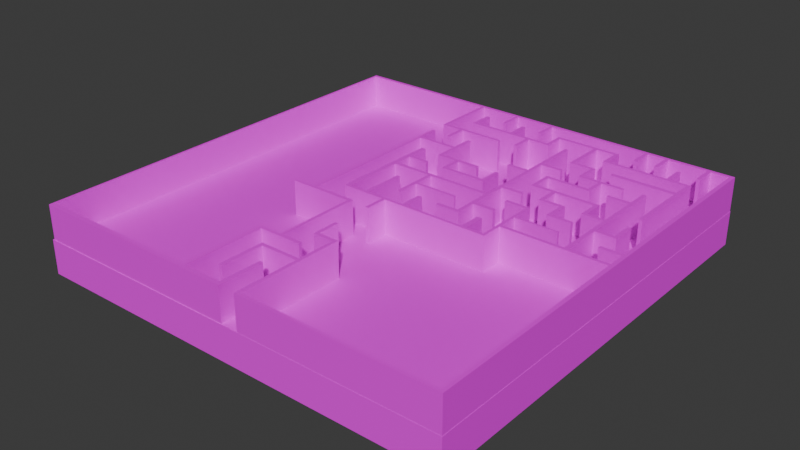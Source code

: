 # Source: maze.blend  (saved by Blender 4.2.66; exported with 4.5.12 LTS)
import bpy
from mathutils import Matrix  # noqa: F401  (used for matrix-valued properties, if any)

bpy.ops.wm.read_factory_settings(use_empty=True)
scene = bpy.context.scene
scene.name = 'Scene'

# ---- collections
col_collection = bpy.data.collections.new('Collection'); scene.collection.children.link(col_collection)

# ---- images (referenced by path relative to the original .blend; pixels are not part of the script)
import os
ASSET_DIR = os.environ.get("B2B_ASSET_DIR", "")  # directory of the original .blend (textures are referenced by path, not embedded)
HERE = os.path.dirname(os.path.abspath(__file__))  # packed textures are extracted next to this script under _unpacked/

def load_image(name, relpath, width, height, colorspace="sRGB"):
    """Load a texture the original file referenced (path relative to the .blend, or extracted next to this script)."""
    p = next((c for c in (os.path.join(HERE, relpath), os.path.join(ASSET_DIR, relpath)) if relpath and os.path.exists(c)), "")
    if p:
        img = bpy.data.images.load(p, check_existing=True)
        img.name = name
    else:  # same state as the original file: an image datablock whose file is absent (Cycles renders it pink)
        img = bpy.data.images.new(name, width, height)
        img.source = "FILE"
        img.filepath = "//" + (relpath or name)
    img.colorspace_settings.name = colorspace
    return img
img_bricks_jpg = load_image('bricks.jpg', 'bricks.jpg', 1024, 1024, 'sRGB')

# ---- materials (node trees are filled in below, after node groups)
mat_material = bpy.data.materials.new('Material')
mat_material.alpha_threshold = 0.0
mat_material.use_transparent_shadow = False
mat_material.roughness = 0.5
mat_material.line_color = (0.0, 0.0, 0.0, 1.0)
mat_material_002 = bpy.data.materials.new('Material.002')

# ---- material node trees
mat_material.use_nodes = True; mat_material.node_tree.nodes.clear()
_N = mat_material.node_tree.nodes; _L = mat_material.node_tree.links
n0 = _N.new('ShaderNodeOutputMaterial'); n0.name = 'Material Output'; n0.location = (300, 300)
n1 = _N.new('ShaderNodeBsdfPrincipled'); n1.name = 'Principled BSDF'; n1.location = (10, 300)
n1.inputs[3].default_value = 1.45
n2 = _N.new('ShaderNodeTexImage'); n2.name = 'Image Texture'; n2.location = (-280, 280)
n2.image = img_bricks_jpg
n3 = _N.new('ShaderNodeMapping'); n3.name = 'Mapping'; n3.location = (-471, 313)
n3.inputs[3].default_value = (10.0, 10.0, 10.0)
n4 = _N.new('ShaderNodeTexCoord'); n4.name = 'Texture Coordinate'; n4.location = (-647, 310)
_L.new(n1.outputs[0], n0.inputs[0])
_L.new(n2.outputs[0], n1.inputs[0])
_L.new(n3.outputs[0], n2.inputs[0])
_L.new(n4.outputs[2], n3.inputs[0])
n0.is_active_output = True
mat_material_002.use_nodes = True; mat_material_002.node_tree.nodes.clear()
_N = mat_material_002.node_tree.nodes; _L = mat_material_002.node_tree.links
n0 = _N.new('ShaderNodeBsdfPrincipled'); n0.name = 'Principled BSDF'; n0.location = (10, 300)
n1 = _N.new('ShaderNodeOutputMaterial'); n1.name = 'Material Output'; n1.location = (300, 300)
n2 = _N.new('ShaderNodeTexImage'); n2.name = 'Image Texture'; n2.location = (-280, 280)
n2.image = img_bricks_jpg
n3 = _N.new('ShaderNodeMapping'); n3.name = 'Mapping'; n3.location = (-481, 367)
n3.inputs[3].default_value = (7.4, 2.4, 1.0)
n4 = _N.new('ShaderNodeTexCoord'); n4.name = 'Texture Coordinate'; n4.location = (-724, 334)
_L.new(n0.outputs[0], n1.inputs[0])
_L.new(n2.outputs[0], n0.inputs[0])
_L.new(n3.outputs[0], n2.inputs[0])
_L.new(n4.outputs[2], n3.inputs[0])
n1.is_active_output = True

# ---- world
world_world = bpy.data.worlds.new('World'); scene.world = world_world
world_world.use_nodes = True; world_world.node_tree.nodes.clear()
_N = world_world.node_tree.nodes; _L = world_world.node_tree.links
n0 = _N.new('ShaderNodeOutputWorld'); n0.name = 'World Output'; n0.location = (300, 300)
n1 = _N.new('ShaderNodeBackground'); n1.name = 'Background'; n1.location = (10, 300)
n1.inputs[0].default_value = (0.05088, 0.05088, 0.05088, 1.0)
_L.new(n1.outputs[0], n0.inputs[0])
n0.is_active_output = True
world_world.color = (0.05088, 0.05088, 0.05088)
world_world.sun_shadow_jitter_overblur = 0.0

# ---- meshes
me_cube = bpy.data.meshes.new('Cube')
me_cube.from_pydata([(12.49, 12.49, 1.0), (12.49, 12.49, -1.0), (12.49, -12.51, 1.0), (12.49, -12.51, -1.0), (-12.51, 12.49, 1.0), (-12.51, 12.49, -1.0), (-12.51, -12.51, 1.0), (-12.51, -12.51, -1.0)], [], [(0, 4, 6, 2), (3, 2, 6, 7), (7, 6, 4, 5), (5, 1, 3, 7), (1, 0, 2, 3), (5, 4, 0, 1)])
_uv = me_cube.uv_layers.new(name='UVMap')
_uv.uv.foreach_set('vector', [0.625, 0.5, 0.875, 0.5, 0.875, 0.75, 0.625, 0.75, 0.375, 0.75, 0.625, 0.75, 0.625, 1.0, 0.375, 1.0, 0.375, 0.0, 0.625, 0.0, 0.625, 0.25, 0.375, 0.25, 0.125, 0.5, 0.375, 0.5, 0.375, 0.75, 0.125, 0.75, 0.375, 0.5, 0.625, 0.5, 0.625, 0.75, 0.375, 0.75, 0.375, 0.25, 0.625, 0.25, 0.625, 0.5, 0.375, 0.5])
me_cube.materials.append(mat_material)
me_cube.use_mirror_vertex_groups = False
me_cube.update()
me_cube_001 = bpy.data.meshes.new('Cube.001')
me_cube_001.from_pydata([(-0.1337, -1.338, -1.0), (-0.1337, -1.338, 1.0), (-0.1337, 5.015, -1.0), (-0.1337, 5.015, 1.0), (0.1258, -1.338, -1.0), (0.1258, -1.338, 1.0), (0.1258, 5.015, -1.0), (0.1258, 5.015, 1.0), (-0.1337, -1.178, -1.0), (-0.1337, -1.178, 1.0), (0.1258, -1.178, -1.0), (0.1258, -1.178, 1.0), (8.726, -1.338, -1.0), (8.726, -1.338, 1.0), (8.726, -1.178, -1.0), (8.726, -1.178, 1.0), (8.574, -1.338, 1.0), (8.574, -1.178, 1.0), (8.574, -1.338, -1.0), (8.574, -1.178, -1.0), (8.726, 2.549, -1.0), (8.726, 2.549, 1.0), (8.574, 2.549, 1.0), (8.574, 2.549, -1.0), (8.726, 1.173, -1.0), (8.726, 1.173, 1.0), (8.574, 1.173, 1.0), (8.574, 1.173, -1.0), (8.726, 1.295, -1.0), (8.574, 1.295, 1.0), (8.726, 1.295, 1.0), (8.574, 1.295, -1.0), (11.21, 1.173, -1.0), (11.21, 1.173, 1.0), (11.21, 1.295, -1.0), (11.21, 1.295, 1.0), (8.726, 2.352, -1.0), (8.574, 2.352, 1.0), (8.726, 2.352, 1.0), (8.574, 2.352, -1.0), (7.339, 2.549, 1.0), (7.339, 2.549, -1.0), (7.339, 2.352, 1.0), (7.339, 2.352, -1.0), (8.726, 0.09639, 1.0), (8.574, 0.09639, -1.0), (8.726, 0.09639, -1.0), (8.574, 0.09639, 1.0), (8.726, -0.09064, 1.0), (8.574, -0.09064, -1.0), (8.726, -0.09064, -1.0), (8.574, -0.09064, 1.0), (14.96, 0.09639, 1.0), (14.96, 0.09639, -1.0), (14.96, -0.09064, 1.0), (14.96, -0.09064, -1.0), (14.72, -0.09064, 1.0), (14.72, 0.09639, 1.0), (14.72, 0.09639, -1.0), (14.72, -0.09064, -1.0), (14.96, 12.45, 1.0), (14.96, 12.45, -1.0), (14.72, 12.45, 1.0), (14.72, 12.45, -1.0), (14.96, 12.24, 1.0), (14.72, 12.24, 1.0), (14.72, 12.24, -1.0), (14.96, 12.24, -1.0), (-9.921, 12.45, 1.0), (-9.921, 12.45, -1.0), (-9.921, 12.24, 1.0), (-9.921, 12.24, -1.0), (3.615, 12.45, 1.0), (3.615, 12.24, 1.0), (3.615, 12.45, -1.0), (3.615, 12.24, -1.0), (3.804, 12.24, 1.0), (3.804, 12.24, -1.0), (3.804, 12.45, 1.0), (3.804, 12.45, -1.0), (3.615, 11.0, 1.0), (3.615, 11.0, -1.0), (3.804, 11.0, 1.0), (3.804, 11.0, -1.0), (9.769, 12.24, 1.0), (9.769, 12.24, -1.0), (9.769, 12.45, 1.0), (9.769, 12.45, -1.0), (9.985, 12.24, 1.0), (9.985, 12.24, -1.0), (9.985, 12.45, 1.0), (9.985, 12.45, -1.0), (9.769, 11.0, 1.0), (9.769, 11.0, -1.0), (9.985, 11.0, 1.0), (9.985, 11.0, -1.0), (11.02, 12.24, 1.0), (11.02, 12.24, -1.0), (11.02, 12.45, 1.0), (11.02, 12.45, -1.0), (11.22, 12.24, 1.0), (11.22, 12.24, -1.0), (11.22, 12.45, 1.0), (11.22, 12.45, -1.0), (11.02, 10.99, 1.0), (11.02, 10.99, -1.0), (11.22, 10.99, 1.0), (11.22, 10.99, -1.0), (13.48, 12.24, 1.0), (13.48, 12.24, -1.0), (13.48, 12.45, 1.0), (13.48, 12.45, -1.0), (13.69, 12.24, 1.0), (13.69, 12.24, -1.0), (13.69, 12.45, 1.0), (13.69, 12.45, -1.0), (13.48, 10.99, 1.0), (13.48, 10.99, -1.0), (13.69, 10.99, 1.0), (13.69, 10.99, -1.0), (3.586, -1.178, 1.0), (3.586, -1.178, -1.0), (3.586, -1.338, 1.0), (3.586, -1.338, -1.0), (3.83, -1.338, 1.0), (3.83, -1.338, -1.0), (3.83, -1.178, 1.0), (3.83, -1.178, -1.0), (3.586, 0.08976, 1.0), (3.586, 0.08976, -1.0), (3.83, 0.08976, 1.0), (3.83, 0.08976, -1.0), (1.18, -1.178, 1.0), (1.18, -1.178, -1.0), (1.18, -1.338, 1.0), (1.18, -1.338, -1.0), (1.348, -1.338, 1.0), (1.348, -1.338, -1.0), (1.348, -1.178, 1.0), (1.348, -1.178, -1.0), (1.18, 1.321, 1.0), (1.18, 1.321, -1.0), (1.348, 1.321, 1.0), (1.348, 1.321, -1.0), (-0.1337, 2.39, 1.0), (0.1258, 2.39, -1.0), (-0.1337, 2.39, -1.0), (0.1258, 2.39, 1.0), (-0.1337, 2.594, 1.0), (0.1258, 2.594, -1.0), (-0.1337, 2.594, -1.0), (0.1258, 2.594, 1.0), (6.281, 2.39, -1.0), (6.281, 2.39, 1.0), (6.281, 2.594, -1.0), (6.281, 2.594, 1.0), (6.081, 2.39, 1.0), (6.081, 2.594, 1.0), (6.081, 2.594, -1.0), (6.081, 2.39, -1.0), (6.281, -0.1081, -1.0), (6.281, -0.1081, 1.0), (6.081, -0.1081, 1.0), (6.081, -0.1081, -1.0), (6.081, 0.09149, -1.0), (6.081, 0.09149, 1.0), (6.281, 0.09149, -1.0), (6.281, 0.09149, 1.0), (4.88, -0.1081, 1.0), (4.88, -0.1081, -1.0), (4.88, 0.09149, -1.0), (4.88, 0.09149, 1.0), (2.381, 2.594, 1.0), (2.381, 2.594, -1.0), (2.381, 2.39, 1.0), (2.381, 2.39, -1.0), (2.582, 2.39, 1.0), (2.582, 2.39, -1.0), (2.582, 2.594, 1.0), (2.582, 2.594, -1.0), (2.381, -0.1085, 1.0), (2.381, -0.1085, -1.0), (2.582, -0.1085, 1.0), (2.582, -0.1085, -1.0), (2.582, 1.141, -1.0), (2.381, 1.141, -1.0), (2.582, 1.141, 1.0), (2.381, 1.141, 1.0), (2.381, 1.293, -1.0), (2.582, 1.293, -1.0), (2.582, 1.293, 1.0), (2.381, 1.293, 1.0), (5.048, 1.141, -1.0), (5.048, 1.141, 1.0), (5.048, 1.293, -1.0), (5.048, 1.293, 1.0), (6.081, 1.11, 1.0), (6.081, 1.11, -1.0), (6.281, 1.11, -1.0), (6.281, 1.11, 1.0), (6.081, 1.338, 1.0), (6.081, 1.338, -1.0), (6.281, 1.338, -1.0), (6.281, 1.338, 1.0), (7.49, 1.11, -1.0), (7.49, 1.11, 1.0), (7.49, 1.338, -1.0), (7.49, 1.338, 1.0), (6.281, 9.942, -1.0), (6.281, 9.942, 1.0), (6.081, 9.942, 1.0), (6.081, 9.942, -1.0), (12.27, 0.09639, 1.0), (12.27, 0.09639, -1.0), (12.27, -0.09064, 1.0), (12.27, -0.09064, -1.0), (12.48, -0.09064, 1.0), (12.48, -0.09064, -1.0), (12.48, 0.09639, 1.0), (12.48, 0.09639, -1.0), (12.27, 7.491, 1.0), (12.27, 7.491, -1.0), (12.48, 7.491, 1.0), (12.48, 7.491, -1.0), (12.48, 3.794, -1.0), (12.48, 3.794, 1.0), (12.27, 3.794, 1.0), (12.27, 3.794, -1.0), (12.48, 3.592, 1.0), (12.27, 3.592, 1.0), (12.27, 3.592, -1.0), (12.48, 3.592, -1.0), (11.02, 3.794, 1.0), (11.02, 3.794, -1.0), (11.02, 3.592, 1.0), (11.02, 3.592, -1.0), (11.24, 3.794, 1.0), (11.24, 3.592, 1.0), (11.24, 3.794, -1.0), (11.24, 3.592, -1.0), (11.02, 4.998, 1.0), (11.02, 4.998, -1.0), (11.24, 4.998, 1.0), (11.24, 4.998, -1.0), (11.02, 4.794, -1.0), (11.24, 4.794, -1.0), (11.24, 4.794, 1.0), (11.02, 4.794, 1.0), (7.281, 4.998, 1.0), (7.281, 4.998, -1.0), (7.281, 4.791, -1.0), (7.281, 4.791, 1.0), (14.96, -12.51, 1.0), (14.96, -12.51, -1.0), (14.72, -12.51, 1.0), (14.72, -12.51, -1.0), (14.96, -12.31, -1.0), (14.72, -12.31, -1.0), (14.96, -12.31, 1.0), (14.72, -12.31, 1.0), (3.58, -12.51, 1.0), (3.58, -12.51, -1.0), (3.58, -12.31, -1.0), (3.58, -12.31, 1.0), (3.782, -12.51, 1.0), (3.782, -12.51, -1.0), (3.782, -12.31, -1.0), (3.782, -12.31, 1.0), (3.58, -6.114, -1.0), (3.58, -6.114, 1.0), (3.782, -6.114, -1.0), (3.782, -6.114, 1.0), (1.18, 12.45, 1.0), (1.18, 12.45, -1.0), (1.18, 12.24, 1.0), (1.18, 12.24, -1.0), (1.382, 12.24, 1.0), (1.382, 12.24, -1.0), (1.382, 12.45, 1.0), (1.382, 12.45, -1.0), (1.18, 10.99, 1.0), (1.18, 10.99, -1.0), (1.382, 10.99, 1.0), (1.382, 10.99, -1.0), (7.481, 4.791, -1.0), (7.481, 4.998, -1.0), (7.481, 4.791, 1.0), (7.481, 4.998, 1.0), (7.281, 6.297, 1.0), (7.281, 6.297, -1.0), (7.481, 6.297, -1.0), (7.481, 6.297, 1.0), (7.281, 6.091, 1.0), (7.281, 6.091, -1.0), (7.481, 6.091, -1.0), (7.481, 6.091, 1.0), (9.983, 6.297, -1.0), (9.983, 6.297, 1.0), (9.983, 6.091, -1.0), (9.983, 6.091, 1.0), (9.782, 6.297, 1.0), (9.782, 6.297, -1.0), (9.782, 6.091, -1.0), (9.782, 6.091, 1.0), (9.983, 7.495, -1.0), (9.983, 7.495, 1.0), (9.782, 7.495, 1.0), (9.782, 7.495, -1.0), (9.983, 7.289, -1.0), (9.983, 7.289, 1.0), (9.782, 7.289, -1.0), (9.782, 7.289, 1.0), (8.582, 7.495, 1.0), (8.582, 7.495, -1.0), (8.582, 7.289, -1.0), (8.582, 7.289, 1.0), (11.18, 7.495, -1.0), (11.18, 7.495, 1.0), (11.18, 7.289, -1.0), (11.18, 7.289, 1.0), (8.782, 7.289, -1.0), (8.782, 7.495, -1.0), (8.782, 7.495, 1.0), (8.782, 7.289, 1.0), (8.582, 8.69, 1.0), (8.582, 8.69, -1.0), (8.782, 8.69, -1.0), (8.782, 8.69, 1.0), (8.782, 8.53, -1.0), (8.782, 8.53, 1.0), (8.582, 8.53, 1.0), (8.582, 8.53, -1.0), (7.289, 8.69, 1.0), (7.289, 8.69, -1.0), (7.289, 8.53, 1.0), (7.289, 8.53, -1.0), (7.518, 8.69, -1.0), (7.518, 8.69, 1.0), (7.518, 8.53, -1.0), (7.518, 8.53, 1.0), (7.289, 11.2, 1.0), (7.289, 11.2, -1.0), (7.518, 11.2, -1.0), (7.518, 11.2, 1.0), (7.289, 10.99, -1.0), (7.518, 10.99, -1.0), (7.518, 10.99, 1.0), (7.289, 10.99, 1.0), (8.779, 11.2, -1.0), (8.779, 11.2, 1.0), (8.779, 10.99, -1.0), (8.779, 10.99, 1.0), (8.577, 10.99, 1.0), (8.577, 11.2, 1.0), (8.577, 11.2, -1.0), (8.577, 10.99, -1.0), (8.779, 9.791, -1.0), (8.779, 9.791, 1.0), (8.577, 9.791, 1.0), (8.577, 9.791, -1.0), (8.779, 9.991, 1.0), (8.779, 9.991, -1.0), (8.577, 9.991, -1.0), (8.577, 9.991, 1.0), (13.68, 9.791, -1.0), (13.68, 9.791, 1.0), (13.68, 9.991, 1.0), (13.68, 9.991, -1.0), (13.48, 9.791, -1.0), (13.48, 9.791, 1.0), (13.48, 9.991, -1.0), (13.48, 9.991, 1.0), (13.68, 4.892, -1.0), (13.68, 4.892, 1.0), (13.48, 4.892, -1.0), (13.48, 4.892, 1.0), (14.72, 1.092, 1.0), (14.72, 1.092, -1.0), (14.96, 1.092, 1.0), (14.96, 1.092, -1.0), (14.96, 1.293, 1.0), (14.96, 1.293, -1.0), (14.72, 1.293, 1.0), (14.72, 1.293, -1.0), (13.48, 1.092, 1.0), (13.48, 1.092, -1.0), (13.48, 1.293, 1.0), (13.48, 1.293, -1.0), (13.68, 8.49, -1.0), (13.48, 8.49, -1.0), (13.48, 8.49, 1.0), (13.68, 8.49, 1.0), (13.48, 8.753, -1.0), (13.48, 8.753, 1.0), (13.68, 8.753, -1.0), (13.68, 8.753, 1.0), (9.781, 8.49, -1.0), (9.781, 8.49, 1.0), (9.781, 8.753, -1.0), (9.781, 8.753, 1.0), (12.28, 9.791, 1.0), (12.28, 9.991, 1.0), (12.28, 9.791, -1.0), (12.28, 9.991, -1.0), (12.48, 9.791, -1.0), (12.48, 9.991, -1.0), (12.48, 9.791, 1.0), (12.48, 9.991, 1.0), (12.28, 11.19, 1.0), (12.28, 11.19, -1.0), (12.48, 11.19, -1.0), (12.48, 11.19, 1.0), (12.48, 6.093, -1.0), (12.48, 6.093, 1.0), (12.27, 6.093, 1.0), (12.27, 6.093, -1.0), (12.48, 6.291, -1.0), (12.48, 6.291, 1.0), (12.27, 6.291, 1.0), (12.27, 6.291, -1.0), (10.98, 6.093, 1.0), (10.98, 6.093, -1.0), (10.98, 6.291, 1.0), (10.98, 6.291, -1.0), (12.48, 2.39, 1.0), (12.27, 2.39, 1.0), (12.27, 2.39, -1.0), (12.48, 2.39, -1.0), (12.48, 2.593, -1.0), (12.48, 2.593, 1.0), (12.27, 2.593, 1.0), (12.27, 2.593, -1.0), (13.68, 2.39, 1.0), (13.68, 2.39, -1.0), (13.68, 2.593, -1.0), (13.68, 2.593, 1.0), (13.48, 2.39, -1.0), (13.48, 2.39, 1.0), (13.48, 2.593, -1.0), (13.48, 2.593, 1.0), (13.68, 3.793, -1.0), (13.68, 3.793, 1.0), (13.48, 3.793, -1.0), (13.48, 3.793, 1.0), (8.759, 4.998, -1.0), (8.759, 4.998, 1.0), (8.759, 4.792, -1.0), (8.759, 4.792, 1.0), (8.543, 4.792, -1.0), (8.543, 4.792, 1.0), (8.543, 4.998, -1.0), (8.543, 4.998, 1.0), (8.76, 3.592, -1.0), (8.76, 3.592, 1.0), (8.544, 3.592, -1.0), (8.544, 3.592, 1.0), (8.544, 3.792, -1.0), (8.544, 3.792, 1.0), (8.759, 3.792, 1.0), (8.759, 3.792, -1.0), (9.983, 3.593, -1.0), (9.983, 3.593, 1.0), (9.983, 3.793, 1.0), (9.983, 3.793, -1.0), (9.782, 3.793, 1.0), (9.782, 3.793, -1.0), (9.782, 3.593, -1.0), (9.782, 3.593, 1.0), (9.984, 2.394, -1.0), (9.984, 2.394, 1.0), (9.783, 2.394, -1.0), (9.783, 2.394, 1.0), (9.783, 2.589, -1.0), (9.783, 2.589, 1.0), (9.984, 2.589, -1.0), (9.984, 2.589, 1.0), (11.18, 2.395, -1.0), (11.18, 2.395, 1.0), (11.18, 2.59, -1.0), (11.18, 2.59, 1.0), (6.281, 3.59, -1.0), (6.281, 3.59, 1.0), (6.081, 3.59, 1.0), (6.081, 3.59, -1.0), (6.281, 3.793, -1.0), (6.081, 3.793, 1.0), (6.281, 3.793, 1.0), (6.081, 3.793, -1.0), (7.482, 3.59, -1.0), (7.482, 3.59, 1.0), (7.482, 3.793, -1.0), (7.482, 3.793, 1.0), (7.281, -1.338, 1.0), (7.281, -1.338, -1.0), (7.281, -1.178, 1.0), (7.281, -1.178, -1.0), (7.579, -1.338, 1.0), (7.579, -1.338, -1.0), (7.579, -1.178, 1.0), (7.579, -1.178, -1.0), (7.281, 0.09074, 1.0), (7.281, 0.09074, -1.0), (7.579, 0.09074, 1.0), (7.579, 0.09074, -1.0), (-0.1337, 3.791, 1.0), (0.1258, 3.791, -1.0), (-0.1337, 3.791, -1.0), (0.1258, 3.791, 1.0), (-0.1337, 3.591, -1.0), (0.1258, 3.591, 1.0), (-0.1337, 3.591, 1.0), (0.1258, 3.591, -1.0), (1.283, 3.791, -1.0), (1.283, 3.791, 1.0), (1.283, 3.591, 1.0), (1.283, 3.591, -1.0), (4.881, 11.2, 1.0), (4.881, 11.2, -1.0), (4.881, 10.99, -1.0), (4.881, 10.99, 1.0), (5.081, 10.99, -1.0), (5.081, 11.2, -1.0), (5.081, 10.99, 1.0), (5.081, 11.2, 1.0), (4.881, 9.792, -1.0), (4.881, 9.792, 1.0), (5.081, 9.792, -1.0), (5.081, 9.792, 1.0), (4.881, 9.992, -1.0), (4.881, 9.992, 1.0), (5.081, 9.992, 1.0), (5.081, 9.992, -1.0), (-0.1193, 9.792, -1.0), (-0.1193, 9.792, 1.0), (-0.1193, 9.992, -1.0), (-0.1193, 9.992, 1.0), (0.08112, 9.792, 1.0), (0.08112, 9.792, -1.0), (0.08112, 9.992, 1.0), (0.08112, 9.992, -1.0), (-0.1193, 11.19, -1.0), (-0.1193, 11.19, 1.0), (0.08112, 11.19, 1.0), (0.08112, 11.19, -1.0), (2.381, 9.792, -1.0), (2.381, 9.992, -1.0), (2.381, 9.792, 1.0), (2.381, 9.992, 1.0), (2.582, 9.792, -1.0), (2.582, 9.992, -1.0), (2.582, 9.792, 1.0), (2.582, 9.992, 1.0), (2.381, 11.2, -1.0), (2.381, 11.2, 1.0), (2.582, 11.2, -1.0), (2.582, 11.2, 1.0), (2.381, -1.338, 1.0), (2.381, -1.338, -1.0), (2.381, -1.178, 1.0), (2.381, -1.178, -1.0), (2.579, -1.338, 1.0), (2.579, -1.338, -1.0), (2.579, -1.178, 1.0), (2.579, -1.178, -1.0), (2.381, -2.607, 1.0), (2.381, -2.607, -1.0), (2.579, -2.607, 1.0), (2.579, -2.607, -1.0), (6.281, 7.292, -1.0), (6.081, 7.292, 1.0), (6.281, 7.292, 1.0), (6.081, 7.292, -1.0), (6.281, 7.492, -1.0), (6.081, 7.492, 1.0), (6.281, 7.492, 1.0), (6.081, 7.492, -1.0), (7.481, 7.292, -1.0), (7.481, 7.292, 1.0), (7.481, 7.492, -1.0), (7.481, 7.492, 1.0), (6.281, 6.291, 1.0), (6.081, 6.291, -1.0), (6.281, 6.291, -1.0), (6.081, 6.291, 1.0), (6.281, 6.092, 1.0), (6.081, 6.092, -1.0), (6.281, 6.092, -1.0), (6.081, 6.092, 1.0), (4.879, 6.291, -1.0), (4.879, 6.291, 1.0), (4.879, 6.092, -1.0), (4.879, 6.092, 1.0), (3.581, 9.792, -1.0), (3.581, 9.992, -1.0), (3.581, 9.792, 1.0), (3.581, 9.992, 1.0), (3.783, 9.792, -1.0), (3.783, 9.992, -1.0), (3.783, 9.792, 1.0), (3.783, 9.992, 1.0), (3.581, 8.592, -1.0), (3.581, 8.592, 1.0), (3.783, 8.592, -1.0), (3.783, 8.592, 1.0), (-9.81, 12.45, 1.0), (-9.81, 12.45, -1.0), (-9.81, 12.24, 1.0), (-9.81, 12.24, -1.0), (-9.921, -12.49, 1.0), (-9.921, -12.49, -1.0), (-9.81, -12.49, 1.0), (-9.81, -12.49, -1.0), (-9.81, -12.21, 1.0), (-9.81, -12.21, -1.0), (-9.921, -12.21, -1.0), (-9.921, -12.21, 1.0), (2.581, -12.49, 1.0), (2.581, -12.49, -1.0), (2.581, -12.21, 1.0), (2.581, -12.21, -1.0), (2.378, -12.49, 1.0), (2.378, -12.21, 1.0), (2.378, -12.21, -1.0), (2.378, -12.49, -1.0), (2.581, -9.81, 1.0), (2.581, -9.81, -1.0), (2.378, -9.81, 1.0), (2.378, -9.81, -1.0), (3.782, -8.708, 1.0), (3.58, -8.708, 1.0), (3.58, -8.708, -1.0), (3.782, -8.708, -1.0), (3.782, -8.507, 1.0), (3.782, -8.507, -1.0), (3.58, -8.507, 1.0), (3.58, -8.507, -1.0), (1.174, -8.708, 1.0), (1.174, -8.708, -1.0), (1.174, -8.507, 1.0), (1.174, -8.507, -1.0), (1.384, -8.507, 1.0), (1.384, -8.708, 1.0), (1.384, -8.708, -1.0), (1.384, -8.507, -1.0), (1.174, -11.21, 1.0), (1.174, -11.21, -1.0), (1.384, -11.21, 1.0), (1.384, -11.21, -1.0), (-0.1165, -12.21, 1.0), (-0.1165, -12.21, -1.0), (-0.1165, -12.49, -1.0), (-0.1165, -12.49, 1.0), (0.08122, -12.49, 1.0), (0.08122, -12.21, 1.0), (0.08122, -12.21, -1.0), (0.08122, -12.49, -1.0), (-0.1165, -7.308, 1.0), (-0.1165, -7.308, -1.0), (0.08122, -7.308, 1.0), (0.08122, -7.308, -1.0), (-0.1165, -7.509, 1.0), (-0.1165, -7.509, -1.0), (0.08122, -7.509, -1.0), (0.08122, -7.509, 1.0), (2.584, -7.308, 1.0), (2.584, -7.308, -1.0), (2.584, -7.509, -1.0), (2.584, -7.509, 1.0), (1.181, -7.509, 1.0), (1.181, -7.308, 1.0), (1.181, -7.308, -1.0), (1.181, -7.509, -1.0), (1.377, -7.509, 1.0), (1.377, -7.308, 1.0), (1.377, -7.308, -1.0), (1.377, -7.509, -1.0), (1.181, -2.409, 1.0), (1.181, -2.409, -1.0), (1.377, -2.409, 1.0), (1.377, -2.409, -1.0), (3.782, -6.307, 1.0), (3.782, -6.307, -1.0), (3.58, -6.307, 1.0), (3.58, -6.307, -1.0), (2.377, -6.114, -1.0), (2.377, -6.114, 1.0), (2.377, -6.307, 1.0), (2.377, -6.307, -1.0), (2.58, -6.307, 1.0), (2.58, -6.307, -1.0), (2.58, -6.114, 1.0), (2.58, -6.114, -1.0), (2.377, -4.806, -1.0), (2.377, -4.806, 1.0), (2.58, -4.806, 1.0), (2.58, -4.806, -1.0), (1.377, -2.611, 1.0), (1.181, -2.611, 1.0), (1.181, -2.611, -1.0), (1.377, -2.611, -1.0), (-2.524, -2.409, 1.0), (-2.524, -2.409, -1.0), (-2.524, -2.611, 1.0), (-2.524, -2.611, -1.0), (-1.314, -2.409, 1.0), (-1.314, -2.611, 1.0), (-1.314, -2.409, -1.0), (-1.314, -2.611, -1.0), (-1.118, -2.611, 1.0), (-1.118, -2.611, -1.0), (-1.118, -2.409, 1.0), (-1.118, -2.409, -1.0), (-1.314, 7.479, 1.0), (-1.314, 7.479, -1.0), (-1.118, 7.479, 1.0), (-1.118, 7.479, -1.0), (-1.314, 6.091, 1.0), (-1.314, 6.091, -1.0), (-1.118, 6.091, -1.0), (-1.118, 6.091, 1.0), (-1.314, 6.293, 1.0), (-1.314, 6.293, -1.0), (-1.118, 6.293, -1.0), (-1.118, 6.293, 1.0), (1.381, 6.091, -1.0), (1.381, 6.091, 1.0), (1.381, 6.293, -1.0), (1.381, 6.293, 1.0), (1.181, 6.293, -1.0), (1.181, 6.091, -1.0), (1.181, 6.293, 1.0), (1.181, 6.091, 1.0), (1.381, 7.494, -1.0), (1.381, 7.494, 1.0), (1.181, 7.494, -1.0), (1.181, 7.494, 1.0), (1.381, 4.791, -1.0), (1.381, 4.791, 1.0), (1.181, 4.791, -1.0), (1.181, 4.791, 1.0), (1.381, 4.996, 1.0), (1.381, 4.996, -1.0), (1.181, 4.996, -1.0), (1.181, 4.996, 1.0), (3.782, 4.791, -1.0), (3.782, 4.791, 1.0), (3.782, 4.996, 1.0), (3.782, 4.996, -1.0), (2.582, 4.791, 1.0), (2.582, 4.996, 1.0), (2.582, 4.996, -1.0), (2.582, 4.791, -1.0), (2.382, 4.996, 1.0), (2.382, 4.996, -1.0), (2.382, 4.791, 1.0), (2.382, 4.791, -1.0), (2.582, 3.589, 1.0), (2.582, 3.589, -1.0), (2.382, 3.589, 1.0), (2.382, 3.589, -1.0), (2.382, 3.793, 1.0), (2.582, 3.793, 1.0), (2.582, 3.793, -1.0), (2.382, 3.793, -1.0), (5.085, 3.589, 1.0), (5.085, 3.589, -1.0), (5.085, 3.793, 1.0), (5.085, 3.793, -1.0), (4.887, 3.793, -1.0), (4.887, 3.589, -1.0), (4.887, 3.589, 1.0), (4.887, 3.793, 1.0), (5.085, 4.997, 1.0), (5.085, 4.997, -1.0), (4.887, 4.997, -1.0), (4.887, 4.997, 1.0), (-1.318, 12.24, 1.0), (-1.318, 12.24, -1.0), (-1.318, 12.45, 1.0), (-1.318, 12.45, -1.0), (-1.115, 12.24, 1.0), (-1.115, 12.24, -1.0), (-1.115, 12.45, 1.0), (-1.115, 12.45, -1.0), (-1.318, 8.491, 1.0), (-1.318, 8.491, -1.0), (-1.115, 8.491, 1.0), (-1.115, 8.491, -1.0), (-1.115, 8.691, -1.0), (-1.318, 8.691, -1.0), (-1.318, 8.691, 1.0), (-1.115, 8.691, 1.0), (2.581, 8.491, 1.0), (2.581, 8.491, -1.0), (2.581, 8.691, -1.0), (2.581, 8.691, 1.0), (-0.1224, 8.691, -1.0), (-0.1224, 8.491, -1.0), (-0.1224, 8.491, 1.0), (-0.1224, 8.691, 1.0), (0.09354, 8.691, -1.0), (0.09354, 8.491, 1.0), (0.09354, 8.491, -1.0), (0.09354, 8.691, 1.0), (-0.1224, 7.294, -1.0), (-0.1224, 7.294, 1.0), (0.09354, 7.294, 1.0), (0.09354, 7.294, -1.0)], [], [(506, 504, 3, 2), (2, 3, 7, 6), (17, 16, 13, 15), (4, 5, 1, 0), (8, 10, 4, 0), (11, 9, 1, 5), (147, 144, 9, 11), (146, 145, 10, 8), (145, 147, 11, 10), (0, 1, 9, 8), (14, 15, 13, 12), (16, 18, 12, 13), (38, 36, 20, 21), (18, 19, 14, 12), (497, 499, 19, 18), (499, 498, 17, 19), (496, 497, 18, 16), (498, 496, 16, 17), (23, 22, 21, 20), (37, 22, 40, 42), (36, 39, 23, 20), (37, 38, 21, 22), (47, 44, 25, 26), (46, 45, 27, 24), (45, 47, 26, 27), (44, 46, 24, 25), (26, 25, 30, 29), (24, 27, 31, 28), (27, 26, 29, 31), (28, 30, 35, 34), (33, 32, 34, 35), (25, 24, 32, 33), (30, 25, 33, 35), (24, 28, 34, 32), (29, 30, 38, 37), (28, 31, 39, 36), (31, 29, 37, 39), (30, 28, 36, 38), (43, 42, 40, 41), (23, 39, 43, 41), (39, 37, 42, 43), (22, 23, 41, 40), (57, 56, 54, 52), (49, 51, 47, 45), (50, 49, 45, 46), (51, 48, 44, 47), (17, 15, 48, 51), (14, 19, 49, 50), (19, 17, 51, 49), (15, 14, 50, 48), (54, 55, 53, 52), (65, 64, 60, 62), (257, 256, 253, 255), (59, 58, 53, 55), (217, 219, 58, 59), (216, 217, 59, 56), (219, 218, 57, 58), (218, 216, 56, 57), (63, 62, 60, 61), (606, 604, 68, 70), (64, 67, 61, 60), (67, 66, 63, 61), (381, 383, 66, 67), (380, 381, 67, 64), (383, 382, 65, 66), (382, 380, 64, 65), (71, 70, 68, 69), (604, 605, 69, 68), (621, 620, 616, 618), (605, 607, 71, 69), (79, 77, 75, 74), (77, 76, 82, 83), (78, 79, 74, 72), (76, 78, 72, 73), (84, 86, 78, 76), (86, 87, 79, 78), (85, 84, 76, 77), (87, 85, 77, 79), (83, 82, 80, 81), (76, 73, 80, 82), (75, 77, 83, 81), (73, 75, 81, 80), (91, 89, 85, 87), (88, 84, 92, 94), (90, 91, 87, 86), (88, 90, 86, 84), (96, 98, 90, 88), (98, 99, 91, 90), (97, 96, 88, 89), (99, 97, 89, 91), (95, 94, 92, 93), (85, 89, 95, 93), (84, 85, 93, 92), (89, 88, 94, 95), (103, 101, 97, 99), (100, 96, 104, 106), (102, 103, 99, 98), (100, 102, 98, 96), (108, 110, 102, 100), (110, 111, 103, 102), (109, 108, 100, 101), (111, 109, 101, 103), (107, 106, 104, 105), (97, 101, 107, 105), (96, 97, 105, 104), (101, 100, 106, 107), (115, 113, 109, 111), (109, 113, 119, 117), (114, 115, 111, 110), (112, 114, 110, 108), (65, 62, 114, 112), (62, 63, 115, 114), (66, 65, 112, 113), (63, 66, 113, 115), (119, 118, 116, 117), (108, 109, 117, 116), (113, 112, 118, 119), (112, 108, 116, 118), (562, 560, 122, 120), (560, 561, 123, 122), (563, 562, 120, 121), (561, 563, 121, 123), (120, 122, 124, 126), (122, 123, 125, 124), (120, 126, 130, 128), (123, 121, 127, 125), (129, 128, 130, 131), (126, 127, 131, 130), (127, 121, 129, 131), (121, 120, 128, 129), (4, 10, 133, 135), (10, 11, 132, 133), (5, 4, 135, 134), (11, 5, 134, 132), (135, 133, 139, 137), (133, 132, 140, 141), (134, 135, 137, 136), (132, 134, 136, 138), (141, 140, 142, 143), (139, 133, 141, 143), (138, 139, 143, 142), (132, 138, 142, 140), (157, 156, 153, 155), (150, 149, 145, 146), (151, 148, 144, 147), (8, 9, 144, 146), (509, 510, 148, 151), (508, 511, 149, 150), (511, 509, 151, 149), (146, 144, 148, 150), (154, 155, 153, 152), (574, 572, 208, 209), (162, 165, 171, 168), (159, 158, 154, 152), (177, 179, 158, 159), (176, 177, 159, 156), (179, 178, 157, 158), (178, 176, 156, 157), (162, 163, 160, 161), (164, 166, 160, 163), (166, 167, 161, 160), (167, 165, 162, 161), (199, 196, 165, 167), (198, 199, 167, 166), (197, 198, 166, 164), (196, 197, 164, 165), (171, 170, 169, 168), (163, 162, 168, 169), (164, 163, 169, 170), (165, 164, 170, 171), (151, 147, 174, 172), (149, 151, 172, 173), (147, 145, 175, 174), (145, 149, 173, 175), (172, 174, 176, 178), (173, 172, 178, 179), (185, 184, 183, 181), (175, 173, 179, 177), (180, 181, 183, 182), (184, 186, 182, 183), (186, 187, 180, 182), (187, 185, 181, 180), (191, 188, 185, 187), (190, 191, 187, 186), (186, 184, 192, 193), (188, 189, 184, 185), (175, 177, 189, 188), (177, 176, 190, 189), (176, 174, 191, 190), (174, 175, 188, 191), (194, 195, 193, 192), (190, 186, 193, 195), (189, 190, 195, 194), (184, 189, 194, 192), (200, 201, 197, 196), (201, 202, 198, 197), (203, 199, 205, 207), (203, 200, 196, 199), (153, 156, 200, 203), (152, 153, 203, 202), (159, 152, 202, 201), (156, 159, 201, 200), (206, 207, 205, 204), (199, 198, 204, 205), (198, 202, 206, 204), (202, 203, 207, 206), (211, 210, 209, 208), (575, 573, 210, 211), (572, 575, 211, 208), (573, 574, 209, 210), (44, 48, 214, 212), (46, 44, 212, 213), (48, 50, 215, 214), (50, 46, 213, 215), (212, 214, 216, 218), (417, 416, 223, 222), (214, 215, 217, 216), (215, 213, 219, 217), (221, 220, 222, 223), (418, 417, 222, 220), (419, 418, 220, 221), (416, 419, 221, 223), (231, 230, 227, 224), (237, 236, 232, 234), (229, 228, 225, 226), (228, 231, 224, 225), (429, 428, 231, 228), (430, 429, 228, 229), (431, 430, 229, 230), (428, 431, 230, 231), (235, 234, 232, 233), (245, 244, 241, 243), (239, 237, 234, 235), (238, 239, 235, 233), (227, 230, 239, 238), (230, 229, 237, 239), (226, 227, 238, 236), (229, 226, 236, 237), (242, 243, 241, 240), (247, 246, 242, 240), (285, 284, 250, 249), (246, 245, 243, 242), (236, 238, 245, 246), (233, 232, 247, 244), (232, 236, 246, 247), (238, 233, 244, 245), (250, 251, 248, 249), (284, 286, 251, 250), (293, 292, 288, 289), (286, 287, 248, 251), (254, 255, 253, 252), (256, 258, 252, 253), (258, 259, 254, 252), (265, 264, 260, 261), (56, 59, 257, 259), (54, 56, 259, 258), (55, 54, 258, 256), (59, 55, 256, 257), (263, 262, 261, 260), (682, 680, 271, 269), (266, 265, 261, 262), (264, 267, 263, 260), (254, 259, 267, 264), (257, 255, 265, 266), (259, 257, 266, 267), (255, 254, 264, 265), (271, 270, 268, 269), (689, 688, 686, 687), (680, 681, 270, 271), (681, 683, 268, 270), (279, 277, 275, 273), (275, 277, 283, 281), (278, 279, 273, 272), (276, 278, 272, 274), (73, 72, 278, 276), (72, 74, 279, 278), (75, 73, 276, 277), (74, 75, 277, 279), (283, 282, 280, 281), (274, 275, 281, 280), (277, 276, 282, 283), (276, 274, 280, 282), (449, 451, 287, 286), (451, 450, 285, 287), (448, 449, 286, 284), (450, 448, 284, 285), (291, 290, 289, 288), (308, 304, 316, 318), (292, 295, 291, 288), (294, 293, 289, 290), (285, 249, 293, 294), (248, 287, 295, 292), (287, 285, 294, 295), (249, 248, 292, 293), (299, 298, 296, 297), (303, 302, 298, 299), (302, 301, 296, 298), (300, 303, 299, 297), (291, 295, 303, 300), (294, 290, 301, 302), (295, 294, 302, 303), (290, 291, 300, 301), (307, 306, 305, 304), (308, 310, 307, 304), (311, 309, 305, 306), (321, 320, 314, 313), (301, 300, 311, 310), (300, 297, 309, 311), (296, 301, 310, 308), (297, 296, 308, 309), (314, 315, 312, 313), (323, 322, 312, 315), (329, 328, 326, 327), (320, 323, 315, 314), (319, 318, 316, 317), (309, 308, 318, 319), (304, 305, 317, 316), (305, 309, 319, 317), (310, 311, 323, 320), (306, 307, 321, 322), (311, 306, 322, 323), (307, 310, 320, 321), (327, 326, 325, 324), (330, 329, 327, 324), (328, 331, 325, 326), (345, 344, 341, 342), (313, 312, 330, 331), (321, 313, 331, 328), (312, 322, 329, 330), (322, 321, 328, 329), (335, 334, 332, 333), (336, 338, 335, 333), (338, 339, 334, 335), (339, 337, 332, 334), (330, 324, 337, 339), (331, 330, 339, 338), (325, 331, 338, 336), (324, 325, 336, 337), (343, 342, 341, 340), (353, 352, 351, 349), (521, 520, 518, 517), (347, 346, 343, 340), (332, 337, 346, 347), (333, 332, 347, 344), (337, 336, 345, 346), (336, 333, 344, 345), (351, 350, 348, 349), (355, 354, 348, 350), (354, 353, 349, 348), (389, 388, 372, 374), (346, 345, 355, 352), (342, 343, 353, 354), (345, 342, 354, 355), (343, 346, 352, 353), (358, 359, 356, 357), (363, 362, 359, 358), (360, 363, 358, 357), (362, 361, 356, 359), (355, 350, 361, 362), (351, 352, 363, 360), (352, 355, 362, 363), (350, 351, 360, 361), (367, 366, 365, 364), (368, 370, 367, 364), (371, 369, 365, 366), (370, 371, 366, 367), (405, 407, 371, 370), (407, 406, 369, 371), (404, 405, 370, 368), (406, 404, 368, 369), (375, 374, 372, 373), (390, 389, 374, 375), (388, 391, 373, 372), (391, 390, 375, 373), (57, 52, 378, 376), (58, 57, 376, 377), (52, 53, 379, 378), (53, 58, 377, 379), (376, 378, 380, 382), (382, 383, 387, 386), (378, 379, 381, 380), (379, 377, 383, 381), (385, 384, 386, 387), (376, 382, 386, 384), (377, 376, 384, 385), (383, 377, 385, 387), (395, 393, 390, 391), (394, 395, 391, 388), (393, 392, 398, 399), (392, 394, 388, 389), (368, 364, 394, 392), (369, 368, 392, 393), (364, 365, 395, 394), (365, 369, 393, 395), (399, 398, 396, 397), (390, 393, 399, 397), (392, 389, 396, 398), (389, 390, 397, 396), (357, 356, 402, 400), (356, 361, 403, 402), (360, 357, 400, 401), (361, 360, 401, 403), (400, 402, 404, 406), (402, 403, 405, 404), (401, 400, 406, 407), (405, 403, 409, 410), (409, 408, 411, 410), (403, 401, 408, 409), (401, 407, 411, 408), (407, 405, 410, 411), (224, 227, 415, 412), (227, 226, 414, 415), (226, 225, 413, 414), (225, 224, 412, 413), (412, 415, 419, 416), (415, 414, 420, 421), (414, 413, 417, 418), (413, 412, 416, 417), (421, 420, 422, 423), (419, 415, 421, 423), (414, 418, 422, 420), (418, 419, 423, 422), (219, 213, 426, 427), (213, 212, 425, 426), (212, 218, 424, 425), (218, 219, 427, 424), (427, 426, 431, 428), (426, 425, 430, 431), (425, 424, 429, 430), (437, 436, 433, 432), (432, 433, 434, 435), (436, 438, 434, 433), (438, 439, 443, 442), (439, 437, 432, 435), (429, 424, 437, 439), (428, 429, 439, 438), (427, 428, 438, 436), (424, 427, 436, 437), (442, 443, 441, 440), (439, 435, 441, 443), (435, 434, 440, 441), (434, 438, 442, 440), (241, 244, 446, 444), (244, 247, 447, 446), (240, 241, 444, 445), (247, 240, 445, 447), (444, 446, 448, 450), (457, 456, 454, 455), (445, 444, 450, 451), (447, 445, 451, 449), (452, 453, 455, 454), (458, 457, 455, 453), (465, 464, 462, 463), (456, 459, 452, 454), (448, 446, 459, 456), (446, 447, 458, 459), (447, 449, 457, 458), (449, 448, 456, 457), (463, 462, 461, 460), (473, 472, 470, 471), (466, 465, 463, 460), (464, 467, 461, 462), (458, 453, 467, 464), (452, 459, 465, 466), (453, 452, 466, 467), (459, 458, 464, 465), (471, 470, 468, 469), (472, 474, 468, 470), (475, 469, 477, 479), (475, 473, 471, 469), (461, 467, 473, 475), (460, 461, 475, 474), (466, 460, 474, 472), (467, 466, 472, 473), (478, 479, 477, 476), (468, 474, 478, 476), (474, 475, 479, 478), (469, 468, 476, 477), (157, 155, 481, 482), (154, 158, 483, 480), (158, 157, 482, 483), (155, 154, 480, 481), (482, 481, 486, 485), (480, 483, 487, 484), (483, 482, 485, 487), (481, 480, 488, 489), (489, 488, 490, 491), (486, 481, 489, 491), (480, 484, 490, 488), (484, 486, 491, 490), (126, 124, 492, 494), (124, 125, 493, 492), (127, 126, 494, 495), (125, 127, 495, 493), (494, 492, 496, 498), (492, 493, 497, 496), (499, 495, 501, 503), (493, 495, 499, 497), (501, 500, 502, 503), (498, 499, 503, 502), (495, 494, 500, 501), (494, 498, 502, 500), (6, 7, 507, 505), (2, 6, 505, 506), (7, 3, 504, 507), (508, 510, 504, 506), (150, 148, 510, 508), (511, 505, 512, 515), (506, 505, 511, 508), (507, 504, 510, 509), (512, 513, 514, 515), (505, 507, 513, 512), (509, 511, 515, 514), (507, 509, 514, 513), (518, 519, 516, 517), (537, 536, 533, 532), (523, 521, 517, 516), (522, 523, 516, 519), (347, 340, 523, 522), (340, 341, 521, 523), (344, 347, 522, 520), (341, 344, 520, 521), (526, 527, 525, 524), (531, 530, 527, 526), (530, 529, 525, 527), (528, 531, 526, 524), (518, 520, 531, 528), (522, 519, 529, 530), (520, 522, 530, 531), (519, 518, 528, 529), (535, 534, 532, 533), (536, 538, 535, 533), (539, 537, 532, 534), (535, 538, 542, 541), (547, 545, 539, 538), (545, 544, 537, 539), (546, 547, 538, 536), (544, 546, 536, 537), (542, 543, 540, 541), (539, 534, 540, 543), (534, 535, 541, 540), (538, 539, 543, 542), (548, 550, 546, 544), (550, 551, 547, 546), (549, 548, 544, 545), (549, 545, 552, 554), (595, 593, 549, 551), (593, 592, 548, 549), (594, 595, 551, 550), (592, 594, 550, 548), (554, 553, 555), (545, 547, 553, 552), (547, 551, 555, 553), (551, 549, 554, 555), (554, 552, 553), (137, 139, 559, 557), (139, 138, 558, 559), (136, 137, 557, 556), (138, 136, 556, 558), (557, 559, 563, 561), (559, 558, 562, 563), (560, 556, 564, 566), (558, 556, 560, 562), (564, 565, 567, 566), (556, 557, 565, 564), (557, 561, 567, 565), (561, 560, 566, 567), (583, 580, 570, 569), (582, 581, 571, 568), (581, 583, 569, 571), (580, 582, 568, 570), (569, 570, 574, 573), (568, 571, 575, 572), (571, 569, 573, 575), (574, 570, 577, 579), (577, 576, 578, 579), (570, 568, 576, 577), (568, 572, 578, 576), (572, 574, 579, 578), (584, 586, 582, 580), (581, 585, 590, 588), (586, 585, 581, 582), (587, 584, 580, 583), (485, 486, 584, 587), (484, 487, 585, 586), (487, 485, 587, 585), (486, 484, 586, 584), (590, 591, 589, 588), (583, 581, 588, 589), (587, 583, 589, 591), (585, 587, 591, 590), (592, 596, 602, 600), (598, 599, 595, 594), (597, 596, 592, 593), (599, 597, 593, 595), (529, 528, 597, 599), (528, 524, 596, 597), (525, 529, 599, 598), (524, 525, 598, 596), (602, 603, 601, 600), (594, 592, 600, 601), (596, 598, 603, 602), (598, 594, 601, 603), (779, 777, 607, 605), (777, 776, 606, 607), (778, 779, 605, 604), (776, 778, 604, 606), (611, 610, 608, 609), (614, 613, 611, 609), (615, 614, 609, 608), (612, 615, 608, 610), (606, 70, 615, 612), (70, 71, 614, 615), (71, 607, 613, 614), (607, 606, 612, 613), (619, 618, 616, 617), (618, 619, 625, 624), (623, 622, 619, 617), (620, 623, 617, 616), (652, 655, 623, 620), (655, 654, 622, 623), (654, 653, 621, 622), (653, 652, 620, 621), (627, 626, 624, 625), (622, 621, 626, 627), (619, 622, 627, 625), (621, 618, 624, 626), (266, 262, 630, 631), (267, 266, 631, 628), (262, 263, 629, 630), (263, 267, 628, 629), (631, 630, 635, 633), (628, 631, 633, 632), (641, 640, 638, 636), (629, 628, 632, 634), (637, 636, 638, 639), (642, 641, 646, 647), (643, 642, 637, 639), (640, 643, 639, 638), (634, 635, 643, 640), (635, 630, 642, 643), (630, 629, 641, 642), (629, 634, 640, 641), (647, 646, 644, 645), (637, 642, 647, 645), (636, 637, 645, 644), (641, 636, 644, 646), (612, 610, 651, 648), (613, 612, 648, 649), (611, 613, 649, 650), (610, 611, 650, 651), (648, 651, 652, 653), (661, 660, 656, 657), (650, 649, 654, 655), (651, 650, 655, 652), (657, 656, 658, 659), (662, 661, 657, 659), (673, 672, 667, 664), (660, 663, 658, 656), (648, 653, 663, 660), (653, 654, 662, 663), (654, 649, 661, 662), (649, 648, 660, 661), (667, 666, 665, 664), (674, 673, 664, 665), (675, 674, 665, 666), (672, 675, 666, 667), (663, 662, 671, 668), (662, 659, 670, 671), (659, 658, 669, 670), (658, 663, 668, 669), (668, 671, 675, 672), (671, 670, 674, 675), (697, 696, 678, 676), (669, 668, 672, 673), (677, 676, 678, 679), (705, 704, 700, 702), (699, 698, 677, 679), (696, 699, 679, 678), (633, 635, 683, 681), (632, 633, 681, 680), (635, 634, 682, 683), (634, 632, 680, 682), (687, 686, 685, 684), (688, 690, 685, 686), (691, 684, 692, 695), (691, 689, 687, 684), (268, 683, 689, 691), (269, 268, 691, 690), (682, 269, 690, 688), (683, 682, 688, 689), (694, 695, 692, 693), (685, 690, 694, 693), (690, 691, 695, 694), (684, 685, 693, 692), (673, 674, 699, 696), (674, 670, 698, 699), (670, 669, 697, 698), (669, 673, 696, 697), (703, 702, 700, 701), (704, 706, 701, 700), (707, 705, 702, 703), (706, 707, 703, 701), (711, 709, 707, 706), (709, 708, 705, 707), (721, 720, 712, 713), (708, 710, 704, 705), (697, 676, 710, 708), (676, 677, 711, 710), (698, 697, 708, 709), (677, 698, 709, 711), (714, 715, 713, 712), (722, 721, 713, 715), (723, 722, 715, 714), (720, 723, 714, 712), (704, 710, 719, 716), (710, 711, 718, 719), (711, 706, 717, 718), (706, 704, 716, 717), (716, 719, 723, 720), (729, 728, 726, 724), (718, 717, 721, 722), (717, 716, 720, 721), (725, 724, 726, 727), (727, 726, 732, 733), (749, 748, 745, 746), (730, 731, 725, 727), (723, 719, 731, 730), (719, 718, 729, 731), (722, 723, 730, 728), (718, 722, 728, 729), (734, 735, 733, 732), (728, 730, 735, 734), (730, 727, 733, 735), (726, 728, 734, 732), (739, 738, 736, 737), (743, 742, 738, 739), (740, 743, 739, 737), (742, 741, 736, 738), (729, 724, 741, 742), (725, 731, 743, 740), (731, 729, 742, 743), (724, 725, 740, 741), (747, 746, 745, 744), (750, 749, 746, 747), (748, 751, 744, 745), (751, 750, 747, 744), (755, 753, 750, 751), (761, 760, 758, 756), (753, 752, 749, 750), (752, 754, 748, 749), (740, 737, 754, 752), (741, 740, 752, 753), (737, 736, 755, 754), (736, 741, 753, 755), (758, 759, 757, 756), (769, 768, 767, 765), (763, 762, 757, 759), (760, 763, 759, 758), (754, 755, 763, 760), (755, 751, 762, 763), (751, 748, 761, 762), (748, 754, 760, 761), (767, 766, 764, 765), (770, 769, 765, 764), (771, 770, 764, 766), (771, 766, 772, 775), (762, 761, 771, 768), (761, 756, 770, 771), (756, 757, 769, 770), (757, 762, 768, 769), (774, 775, 772, 773), (766, 767, 773, 772), (768, 771, 775, 774), (767, 768, 774, 773), (780, 782, 778, 776), (782, 783, 779, 778), (789, 788, 787, 785), (783, 781, 777, 779), (273, 275, 781, 783), (275, 274, 780, 781), (272, 273, 783, 782), (274, 272, 782, 780), (787, 786, 784, 785), (791, 790, 784, 786), (790, 789, 785, 784), (802, 800, 794, 793), (781, 780, 791, 788), (776, 777, 789, 790), (780, 776, 790, 791), (777, 781, 788, 789), (794, 795, 792, 793), (803, 801, 792, 795), (801, 802, 793, 792), (800, 803, 795, 794), (788, 791, 799, 796), (786, 787, 797, 798), (791, 786, 798, 799), (787, 788, 796, 797), (796, 799, 803, 800), (802, 801, 806, 807), (799, 798, 801, 803), (797, 796, 800, 802), (805, 804, 807, 806), (801, 798, 805, 806), (798, 797, 804, 805), (797, 802, 807, 804)])
_uv = me_cube_001.uv_layers.new(name='UVMap')
_uv.uv.foreach_set('vector', [0.6286, 0.6311, 0.625, 0.6311, 0.625, 0.6304, 0.6286, 0.6304, 0.6286, 0.6304, 0.625, 0.6304, 0.625, 0.6268, 0.6286, 0.6268, 0.625, 0.6976, 0.625, 0.7014, 0.625, 0.7014, 0.625, 0.6976, 0.6286, 0.6232, 0.625, 0.6232, 0.625, 0.6196, 0.6286, 0.6196, 0.6322, 0.6233, 0.6286, 0.6233, 0.6286, 0.6232, 0.6322, 0.6232, 0.625, 0.6976, 0.7779, 0.6976, 0.7779, 0.7014, 0.625, 0.7014, 0.625, 0.6128, 0.7779, 0.6128, 0.7779, 0.6976, 0.625, 0.6976, 0.6322, 0.6253, 0.6286, 0.6253, 0.6286, 0.6233, 0.6322, 0.6233, 0.6286, 0.6253, 0.625, 0.6253, 0.625, 0.6233, 0.6286, 0.6233, 0.6286, 0.634, 0.625, 0.634, 0.625, 0.6339, 0.6286, 0.6339, 0.4721, 0.6976, 0.625, 0.6976, 0.625, 0.7014, 0.4721, 0.7014, 0.625, 0.7014, 0.4721, 0.7014, 0.4721, 0.7014, 0.625, 0.7014, 0.625, 0.6233, 0.6286, 0.6233, 0.6286, 0.6233, 0.625, 0.6233, 0.6286, 0.6232, 0.6286, 0.6233, 0.6286, 0.6233, 0.6286, 0.6232, 0.6286, 0.6232, 0.6286, 0.6233, 0.6286, 0.6233, 0.6286, 0.6232, 0.6286, 0.6233, 0.625, 0.6233, 0.625, 0.6233, 0.6286, 0.6233, 0.625, 0.7014, 0.4721, 0.7014, 0.4721, 0.7014, 0.625, 0.7014, 0.625, 0.6976, 0.625, 0.7014, 0.625, 0.7014, 0.625, 0.6976, 0.6286, 0.6233, 0.625, 0.6233, 0.625, 0.6233, 0.6286, 0.6233, 0.625, 0.6976, 0.625, 0.6976, 0.625, 0.6976, 0.625, 0.6976, 0.6286, 0.6233, 0.6286, 0.6233, 0.6286, 0.6233, 0.6286, 0.6233, 0.625, 0.6976, 0.625, 0.6976, 0.625, 0.6976, 0.625, 0.6976, 0.625, 0.6976, 0.625, 0.6976, 0.625, 0.6976, 0.625, 0.6976, 0.6286, 0.6233, 0.6286, 0.6233, 0.6286, 0.6233, 0.6286, 0.6233, 0.6286, 0.6233, 0.625, 0.6233, 0.625, 0.6233, 0.6286, 0.6233, 0.625, 0.6233, 0.6286, 0.6233, 0.6286, 0.6233, 0.625, 0.6233, 0.625, 0.6976, 0.625, 0.6976, 0.625, 0.6976, 0.625, 0.6976, 0.6286, 0.6233, 0.6286, 0.6233, 0.6286, 0.6233, 0.6286, 0.6233, 0.6286, 0.6233, 0.625, 0.6233, 0.625, 0.6233, 0.6286, 0.6233, 0.6286, 0.6233, 0.625, 0.6233, 0.625, 0.6233, 0.6286, 0.6233, 0.625, 0.6233, 0.6286, 0.6233, 0.6286, 0.6233, 0.625, 0.6233, 0.625, 0.6233, 0.6286, 0.6233, 0.6286, 0.6233, 0.625, 0.6233, 0.625, 0.6976, 0.625, 0.6976, 0.625, 0.6976, 0.625, 0.6976, 0.6286, 0.6233, 0.6286, 0.6233, 0.6286, 0.6233, 0.6286, 0.6233, 0.625, 0.6976, 0.625, 0.6976, 0.625, 0.6976, 0.625, 0.6976, 0.6286, 0.6233, 0.6286, 0.6233, 0.6286, 0.6233, 0.6286, 0.6233, 0.6286, 0.6233, 0.625, 0.6233, 0.625, 0.6233, 0.6286, 0.6233, 0.625, 0.6233, 0.6286, 0.6233, 0.6286, 0.6233, 0.625, 0.6233, 0.6286, 0.6233, 0.625, 0.6233, 0.625, 0.6233, 0.6286, 0.6233, 0.6286, 0.6233, 0.6286, 0.6233, 0.6286, 0.6233, 0.6286, 0.6233, 0.6286, 0.6233, 0.625, 0.6233, 0.625, 0.6233, 0.6286, 0.6233, 0.625, 0.6233, 0.6286, 0.6233, 0.6286, 0.6233, 0.625, 0.6233, 0.625, 0.6976, 0.625, 0.6976, 0.625, 0.6976, 0.625, 0.6976, 0.6286, 0.6233, 0.625, 0.6233, 0.625, 0.6233, 0.6286, 0.6233, 0.6286, 0.6233, 0.6286, 0.6233, 0.6286, 0.6233, 0.6286, 0.6233, 0.625, 0.6976, 0.625, 0.6976, 0.625, 0.6976, 0.625, 0.6976, 0.625, 0.6976, 0.625, 0.6976, 0.625, 0.6976, 0.625, 0.6976, 0.6286, 0.6233, 0.6286, 0.6233, 0.6286, 0.6233, 0.6286, 0.6233, 0.6286, 0.6233, 0.625, 0.6233, 0.625, 0.6233, 0.6286, 0.6233, 0.625, 0.6976, 0.4721, 0.6976, 0.4721, 0.6976, 0.625, 0.6976, 0.625, 0.6976, 0.4721, 0.6976, 0.4721, 0.6976, 0.625, 0.6976, 0.625, 0.6976, 0.625, 0.6976, 0.625, 0.6976, 0.625, 0.6976, 0.6286, 0.6233, 0.6286, 0.6233, 0.6286, 0.6233, 0.6286, 0.6233, 0.6286, 0.6233, 0.6286, 0.6233, 0.6286, 0.6233, 0.6286, 0.6233, 0.6286, 0.6233, 0.6286, 0.6233, 0.6286, 0.6233, 0.6286, 0.6233, 0.625, 0.6233, 0.6286, 0.6233, 0.6286, 0.6233, 0.625, 0.6233, 0.6286, 0.6233, 0.625, 0.6233, 0.625, 0.6233, 0.6286, 0.6233, 0.625, 0.6976, 0.625, 0.6976, 0.625, 0.6976, 0.625, 0.6976, 0.6286, 0.6233, 0.625, 0.6233, 0.625, 0.6233, 0.6286, 0.6233, 0.625, 0.6976, 0.625, 0.6976, 0.625, 0.6976, 0.625, 0.6976, 0.625, 0.6976, 0.4721, 0.6976, 0.4721, 0.6976, 0.625, 0.6976, 0.6286, 0.6233, 0.6286, 0.6233, 0.6286, 0.6233, 0.6286, 0.6233, 0.6286, 0.6233, 0.6286, 0.6233, 0.6286, 0.6233, 0.6286, 0.6233, 0.625, 0.6976, 0.4721, 0.6976, 0.4721, 0.6976, 0.625, 0.6976, 0.6286, 0.6233, 0.625, 0.6233, 0.625, 0.6233, 0.6286, 0.6233, 0.625, 0.6976, 0.625, 0.6976, 0.625, 0.6976, 0.625, 0.6976, 0.6286, 0.6233, 0.625, 0.6233, 0.625, 0.6233, 0.6286, 0.6233, 0.625, 0.6233, 0.6286, 0.6233, 0.6286, 0.6233, 0.625, 0.6233, 0.625, 0.6976, 0.625, 0.6976, 0.625, 0.6976, 0.625, 0.6976, 0.6286, 0.6233, 0.6286, 0.6233, 0.6286, 0.6233, 0.6286, 0.6233, 0.6286, 0.6233, 0.6286, 0.6233, 0.6286, 0.6233, 0.6286, 0.6233, 0.6286, 0.6233, 0.625, 0.6233, 0.625, 0.6233, 0.6286, 0.6233, 0.625, 0.6233, 0.6286, 0.6233, 0.6286, 0.6233, 0.625, 0.6233, 0.625, 0.6976, 0.625, 0.6976, 0.625, 0.6976, 0.625, 0.6976, 0.625, 0.6976, 0.625, 0.6976, 0.625, 0.6976, 0.625, 0.6976, 0.625, 0.6233, 0.6286, 0.6233, 0.6286, 0.6233, 0.625, 0.6233, 0.6286, 0.6233, 0.625, 0.6233, 0.625, 0.6233, 0.6286, 0.6233, 0.6286, 0.6233, 0.6286, 0.6233, 0.6286, 0.6233, 0.6286, 0.6233, 0.6286, 0.6233, 0.625, 0.6233, 0.625, 0.6233, 0.6286, 0.6233, 0.625, 0.6976, 0.625, 0.6976, 0.625, 0.6976, 0.625, 0.6976, 0.6286, 0.6233, 0.6286, 0.6233, 0.6286, 0.6233, 0.6286, 0.6233, 0.625, 0.6233, 0.6286, 0.6233, 0.6286, 0.6233, 0.625, 0.6233, 0.6286, 0.6233, 0.6286, 0.6233, 0.6286, 0.6233, 0.6286, 0.6233, 0.625, 0.6976, 0.625, 0.6976, 0.625, 0.6976, 0.625, 0.6976, 0.625, 0.6233, 0.6286, 0.6233, 0.6286, 0.6233, 0.625, 0.6233, 0.625, 0.6976, 0.625, 0.6976, 0.625, 0.6976, 0.625, 0.6976, 0.625, 0.6976, 0.625, 0.6976, 0.625, 0.6976, 0.625, 0.6976, 0.625, 0.6233, 0.6286, 0.6233, 0.6286, 0.6233, 0.625, 0.6233, 0.6286, 0.6233, 0.625, 0.6233, 0.625, 0.6233, 0.6286, 0.6233, 0.6286, 0.6233, 0.6286, 0.6233, 0.6286, 0.6233, 0.6286, 0.6233, 0.6286, 0.6233, 0.625, 0.6233, 0.625, 0.6233, 0.6286, 0.6233, 0.6286, 0.6233, 0.6286, 0.6233, 0.6286, 0.6233, 0.6286, 0.6233, 0.625, 0.6233, 0.6286, 0.6233, 0.6286, 0.6233, 0.625, 0.6233, 0.6286, 0.6233, 0.625, 0.6233, 0.625, 0.6233, 0.6286, 0.6233, 0.6286, 0.6233, 0.6286, 0.6233, 0.6286, 0.6233, 0.6286, 0.6233, 0.625, 0.6976, 0.625, 0.6976, 0.625, 0.6976, 0.625, 0.6976, 0.625, 0.6233, 0.6286, 0.6233, 0.6286, 0.6233, 0.625, 0.6233, 0.625, 0.6976, 0.625, 0.6976, 0.625, 0.6976, 0.625, 0.6976, 0.625, 0.6976, 0.625, 0.6976, 0.625, 0.6976, 0.625, 0.6976, 0.625, 0.6233, 0.6286, 0.6233, 0.6286, 0.6233, 0.625, 0.6233, 0.6286, 0.6233, 0.625, 0.6233, 0.625, 0.6233, 0.6286, 0.6233, 0.6286, 0.6233, 0.6286, 0.6233, 0.6286, 0.6233, 0.6286, 0.6233, 0.6286, 0.6233, 0.625, 0.6233, 0.625, 0.6233, 0.6286, 0.6233, 0.6286, 0.6233, 0.6286, 0.6233, 0.6286, 0.6233, 0.6286, 0.6233, 0.625, 0.6233, 0.6286, 0.6233, 0.6286, 0.6233, 0.625, 0.6233, 0.6286, 0.6233, 0.625, 0.6233, 0.625, 0.6233, 0.6286, 0.6233, 0.6286, 0.6233, 0.6286, 0.6233, 0.6286, 0.6233, 0.6286, 0.6233, 0.6286, 0.6233, 0.6286, 0.6233, 0.6286, 0.6233, 0.6286, 0.6233, 0.625, 0.6233, 0.6286, 0.6233, 0.6286, 0.6233, 0.625, 0.6233, 0.625, 0.6976, 0.625, 0.6976, 0.625, 0.6976, 0.625, 0.6976, 0.625, 0.6976, 0.625, 0.6976, 0.625, 0.6976, 0.625, 0.6976, 0.625, 0.6233, 0.6286, 0.6233, 0.6286, 0.6233, 0.625, 0.6233, 0.6286, 0.6233, 0.625, 0.6233, 0.625, 0.6233, 0.6286, 0.6233, 0.6286, 0.6233, 0.6286, 0.6233, 0.6286, 0.6233, 0.6286, 0.6233, 0.6286, 0.6233, 0.625, 0.6233, 0.625, 0.6233, 0.6286, 0.6233, 0.625, 0.6233, 0.6286, 0.6233, 0.6286, 0.6233, 0.625, 0.6233, 0.6286, 0.6233, 0.625, 0.6233, 0.625, 0.6233, 0.6286, 0.6233, 0.625, 0.6976, 0.625, 0.6976, 0.625, 0.6976, 0.625, 0.6976, 0.625, 0.6976, 0.625, 0.7014, 0.625, 0.7014, 0.625, 0.6976, 0.625, 0.7014, 0.4721, 0.7014, 0.4721, 0.7014, 0.625, 0.7014, 0.6286, 0.6233, 0.625, 0.6233, 0.625, 0.6233, 0.6286, 0.6233, 0.6286, 0.6232, 0.6286, 0.6233, 0.6286, 0.6233, 0.6286, 0.6232, 0.625, 0.6976, 0.625, 0.7014, 0.625, 0.7014, 0.625, 0.6976, 0.625, 0.7014, 0.4721, 0.7014, 0.4721, 0.7014, 0.625, 0.7014, 0.625, 0.6976, 0.625, 0.6976, 0.625, 0.6976, 0.625, 0.6976, 0.6286, 0.6232, 0.6286, 0.6233, 0.6286, 0.6233, 0.6286, 0.6232, 0.6286, 0.6233, 0.625, 0.6233, 0.625, 0.6233, 0.6286, 0.6233, 0.625, 0.6233, 0.6286, 0.6233, 0.6286, 0.6233, 0.625, 0.6233, 0.6286, 0.6233, 0.6286, 0.6233, 0.6286, 0.6233, 0.6286, 0.6233, 0.6286, 0.6233, 0.625, 0.6233, 0.625, 0.6233, 0.6286, 0.6233, 0.6286, 0.6232, 0.6286, 0.6233, 0.6286, 0.6233, 0.6286, 0.6232, 0.6286, 0.6233, 0.625, 0.6233, 0.625, 0.6233, 0.6286, 0.6233, 0.625, 0.6232, 0.6286, 0.6232, 0.6286, 0.6232, 0.625, 0.6232, 0.625, 0.6976, 0.625, 0.7014, 0.625, 0.7014, 0.625, 0.6976, 0.6286, 0.6232, 0.6286, 0.6233, 0.6286, 0.6233, 0.6286, 0.6232, 0.6286, 0.6233, 0.625, 0.6233, 0.625, 0.6233, 0.6286, 0.6233, 0.625, 0.6232, 0.6286, 0.6232, 0.6286, 0.6232, 0.625, 0.6232, 0.625, 0.6976, 0.625, 0.7014, 0.625, 0.7014, 0.625, 0.6976, 0.6286, 0.6233, 0.625, 0.6233, 0.625, 0.6233, 0.6286, 0.6233, 0.6286, 0.6233, 0.6286, 0.6233, 0.6286, 0.6233, 0.6286, 0.6233, 0.625, 0.6233, 0.6286, 0.6233, 0.6286, 0.6233, 0.625, 0.6233, 0.625, 0.6976, 0.625, 0.6976, 0.625, 0.6976, 0.625, 0.6976, 0.625, 0.6078, 0.625, 0.6128, 0.625, 0.6128, 0.625, 0.6078, 0.6322, 0.6254, 0.6286, 0.6254, 0.6286, 0.6253, 0.6322, 0.6253, 0.625, 0.6078, 0.7779, 0.6078, 0.7779, 0.6128, 0.625, 0.6128, 0.6286, 0.6339, 0.625, 0.6339, 0.625, 0.6319, 0.6286, 0.6319, 0.625, 0.5834, 0.7779, 0.5834, 0.7779, 0.6078, 0.625, 0.6078, 0.6322, 0.626, 0.6286, 0.626, 0.6286, 0.6254, 0.6322, 0.6254, 0.6286, 0.626, 0.625, 0.626, 0.625, 0.6254, 0.6286, 0.6254, 0.6286, 0.6319, 0.625, 0.6319, 0.625, 0.6318, 0.6286, 0.6318, 0.6286, 0.6254, 0.625, 0.6254, 0.625, 0.6253, 0.6286, 0.6253, 0.625, 0.6254, 0.6286, 0.6254, 0.6286, 0.6254, 0.625, 0.6254, 0.625, 0.6128, 0.625, 0.6128, 0.625, 0.6128, 0.625, 0.6128, 0.6286, 0.6253, 0.6286, 0.6254, 0.6286, 0.6254, 0.6286, 0.6253, 0.6286, 0.6253, 0.6286, 0.6254, 0.6286, 0.6254, 0.6286, 0.6253, 0.625, 0.6253, 0.6286, 0.6253, 0.6286, 0.6253, 0.625, 0.6253, 0.6286, 0.6254, 0.625, 0.6254, 0.625, 0.6254, 0.6286, 0.6254, 0.625, 0.6078, 0.625, 0.6128, 0.625, 0.6128, 0.625, 0.6078, 0.625, 0.6253, 0.6286, 0.6253, 0.6286, 0.6253, 0.625, 0.6253, 0.6286, 0.6253, 0.6286, 0.6253, 0.6286, 0.6253, 0.6286, 0.6253, 0.6286, 0.6253, 0.625, 0.6253, 0.625, 0.6253, 0.6286, 0.6253, 0.625, 0.6128, 0.625, 0.6128, 0.625, 0.6128, 0.625, 0.6128, 0.625, 0.6128, 0.625, 0.6128, 0.625, 0.6128, 0.625, 0.6128, 0.6286, 0.6253, 0.625, 0.6253, 0.625, 0.6253, 0.6286, 0.6253, 0.6286, 0.6253, 0.6286, 0.6253, 0.6286, 0.6253, 0.6286, 0.6253, 0.625, 0.6253, 0.6286, 0.6253, 0.6286, 0.6253, 0.625, 0.6253, 0.625, 0.6253, 0.6286, 0.6253, 0.6286, 0.6253, 0.625, 0.6253, 0.6286, 0.6253, 0.625, 0.6253, 0.625, 0.6253, 0.6286, 0.6253, 0.6286, 0.6253, 0.6286, 0.6253, 0.6286, 0.6253, 0.6286, 0.6253, 0.625, 0.6253, 0.6286, 0.6253, 0.6286, 0.6253, 0.625, 0.6253, 0.625, 0.6078, 0.625, 0.6128, 0.625, 0.6128, 0.625, 0.6078, 0.6286, 0.6254, 0.625, 0.6254, 0.625, 0.6254, 0.6286, 0.6254, 0.625, 0.6253, 0.6286, 0.6253, 0.6286, 0.6253, 0.625, 0.6253, 0.6286, 0.6253, 0.6286, 0.6254, 0.6286, 0.6254, 0.6286, 0.6253, 0.625, 0.6078, 0.625, 0.6128, 0.625, 0.6128, 0.625, 0.6078, 0.6286, 0.6254, 0.625, 0.6254, 0.625, 0.6254, 0.6286, 0.6254, 0.6286, 0.6253, 0.6286, 0.6253, 0.6286, 0.6253, 0.6286, 0.6253, 0.6286, 0.6253, 0.6286, 0.6254, 0.6286, 0.6254, 0.6286, 0.6253, 0.625, 0.6253, 0.6286, 0.6253, 0.6286, 0.6253, 0.625, 0.6253, 0.6286, 0.6253, 0.625, 0.6253, 0.625, 0.6253, 0.6286, 0.6253, 0.625, 0.6128, 0.625, 0.6128, 0.625, 0.6128, 0.625, 0.6128, 0.625, 0.6253, 0.6286, 0.6253, 0.6286, 0.6253, 0.625, 0.6253, 0.625, 0.6253, 0.6286, 0.6253, 0.6286, 0.6253, 0.625, 0.6253, 0.625, 0.6128, 0.625, 0.6128, 0.625, 0.6128, 0.625, 0.6128, 0.625, 0.6253, 0.6286, 0.6253, 0.6286, 0.6253, 0.625, 0.6253, 0.6286, 0.6253, 0.6286, 0.6253, 0.6286, 0.6253, 0.6286, 0.6253, 0.6286, 0.6253, 0.6286, 0.6253, 0.6286, 0.6253, 0.6286, 0.6253, 0.6286, 0.6253, 0.625, 0.6253, 0.625, 0.6253, 0.6286, 0.6253, 0.625, 0.6128, 0.625, 0.6128, 0.625, 0.6128, 0.625, 0.6128, 0.625, 0.6253, 0.6286, 0.6253, 0.6286, 0.6253, 0.625, 0.6253, 0.6286, 0.6253, 0.625, 0.6253, 0.625, 0.6253, 0.6286, 0.6253, 0.625, 0.6128, 0.625, 0.6128, 0.625, 0.6128, 0.625, 0.6128, 0.6286, 0.6253, 0.625, 0.6253, 0.625, 0.6253, 0.6286, 0.6253, 0.6286, 0.6253, 0.6286, 0.6253, 0.6286, 0.6253, 0.6286, 0.6253, 0.625, 0.6253, 0.6286, 0.6253, 0.6286, 0.6253, 0.625, 0.6253, 0.6286, 0.6253, 0.6286, 0.6253, 0.6286, 0.6253, 0.6286, 0.6253, 0.625, 0.6128, 0.625, 0.6128, 0.625, 0.6128, 0.625, 0.6128, 0.625, 0.6128, 0.625, 0.6128, 0.625, 0.6128, 0.625, 0.6128, 0.625, 0.6128, 0.625, 0.6128, 0.625, 0.6128, 0.625, 0.6128, 0.6286, 0.6253, 0.625, 0.6253, 0.625, 0.6253, 0.6286, 0.6253, 0.6286, 0.6253, 0.6286, 0.6253, 0.6286, 0.6253, 0.6286, 0.6253, 0.625, 0.6253, 0.6286, 0.6253, 0.6286, 0.6253, 0.625, 0.6253, 0.6286, 0.6253, 0.625, 0.6253, 0.625, 0.6253, 0.6286, 0.6253, 0.625, 0.6253, 0.6286, 0.6253, 0.6286, 0.6253, 0.625, 0.6253, 0.6286, 0.6253, 0.6286, 0.6253, 0.6286, 0.6253, 0.6286, 0.6253, 0.6286, 0.6253, 0.625, 0.6253, 0.625, 0.6253, 0.6286, 0.6253, 0.6286, 0.6254, 0.625, 0.6254, 0.625, 0.6254, 0.6286, 0.6254, 0.6286, 0.6254, 0.625, 0.6254, 0.625, 0.6254, 0.6286, 0.6254, 0.6286, 0.6254, 0.6286, 0.6254, 0.6286, 0.6254, 0.6286, 0.6254, 0.625, 0.6078, 0.625, 0.6078, 0.625, 0.6078, 0.625, 0.6078, 0.625, 0.6976, 0.625, 0.6976, 0.625, 0.6976, 0.625, 0.6976, 0.6286, 0.6233, 0.625, 0.6233, 0.625, 0.6233, 0.6286, 0.6233, 0.625, 0.6233, 0.6286, 0.6233, 0.6286, 0.6233, 0.625, 0.6233, 0.6286, 0.6233, 0.6286, 0.6233, 0.6286, 0.6233, 0.6286, 0.6233, 0.625, 0.6976, 0.625, 0.6976, 0.625, 0.6976, 0.625, 0.6976, 0.625, 0.6233, 0.6286, 0.6233, 0.6286, 0.6233, 0.625, 0.6233, 0.625, 0.6233, 0.6286, 0.6233, 0.6286, 0.6233, 0.625, 0.6233, 0.6286, 0.6233, 0.6286, 0.6233, 0.6286, 0.6233, 0.6286, 0.6233, 0.6286, 0.6233, 0.625, 0.6233, 0.625, 0.6233, 0.6286, 0.6233, 0.625, 0.6976, 0.625, 0.6976, 0.625, 0.6976, 0.625, 0.6976, 0.6286, 0.6233, 0.625, 0.6233, 0.625, 0.6233, 0.6286, 0.6233, 0.6286, 0.6233, 0.6286, 0.6233, 0.6286, 0.6233, 0.6286, 0.6233, 0.6286, 0.6233, 0.6286, 0.6233, 0.6286, 0.6233, 0.6286, 0.6233, 0.625, 0.6976, 0.625, 0.6976, 0.625, 0.6976, 0.625, 0.6976, 0.625, 0.6976, 0.625, 0.6976, 0.625, 0.6976, 0.625, 0.6976, 0.625, 0.6233, 0.6286, 0.6233, 0.6286, 0.6233, 0.625, 0.6233, 0.625, 0.6233, 0.6286, 0.6233, 0.6286, 0.6233, 0.625, 0.6233, 0.625, 0.6976, 0.625, 0.6976, 0.625, 0.6976, 0.625, 0.6976, 0.6286, 0.6233, 0.625, 0.6233, 0.625, 0.6233, 0.6286, 0.6233, 0.6286, 0.6233, 0.6286, 0.6233, 0.6286, 0.6233, 0.6286, 0.6233, 0.6286, 0.6233, 0.625, 0.6233, 0.625, 0.6233, 0.6286, 0.6233, 0.6286, 0.6233, 0.6286, 0.6233, 0.6286, 0.6233, 0.6286, 0.6233, 0.6286, 0.6233, 0.625, 0.6233, 0.625, 0.6233, 0.6286, 0.6233, 0.6286, 0.6233, 0.6286, 0.6233, 0.6286, 0.6233, 0.6286, 0.6233, 0.6286, 0.6233, 0.6286, 0.6233, 0.6286, 0.6233, 0.6286, 0.6233, 0.6286, 0.6233, 0.625, 0.6233, 0.625, 0.6233, 0.6286, 0.6233, 0.625, 0.6233, 0.6286, 0.6233, 0.6286, 0.6233, 0.625, 0.6233, 0.625, 0.6976, 0.625, 0.6976, 0.625, 0.6976, 0.625, 0.6976, 0.625, 0.6233, 0.6286, 0.6233, 0.6286, 0.6233, 0.625, 0.6233, 0.625, 0.6976, 0.625, 0.6976, 0.625, 0.6976, 0.625, 0.6976, 0.6286, 0.6233, 0.6286, 0.6233, 0.6286, 0.6233, 0.6286, 0.6233, 0.625, 0.6233, 0.6286, 0.6233, 0.6286, 0.6233, 0.625, 0.6233, 0.625, 0.6233, 0.6286, 0.6233, 0.6286, 0.6233, 0.625, 0.6233, 0.6286, 0.6233, 0.625, 0.6233, 0.625, 0.6233, 0.6286, 0.6233, 0.625, 0.6976, 0.625, 0.6976, 0.625, 0.6976, 0.625, 0.6976, 0.6286, 0.6233, 0.6286, 0.6233, 0.6286, 0.6233, 0.6286, 0.6233, 0.6286, 0.6233, 0.625, 0.6233, 0.625, 0.6233, 0.6286, 0.6233, 0.6286, 0.6233, 0.625, 0.6233, 0.625, 0.6233, 0.6286, 0.6233, 0.6286, 0.6233, 0.625, 0.6233, 0.625, 0.6233, 0.6286, 0.6233, 0.625, 0.6976, 0.625, 0.6976, 0.625, 0.6976, 0.625, 0.6976, 0.625, 0.6976, 0.4721, 0.6976, 0.4721, 0.6976, 0.625, 0.6976, 0.4721, 0.6976, 0.625, 0.6976, 0.625, 0.6976, 0.4721, 0.6976, 0.625, 0.6976, 0.625, 0.6976, 0.625, 0.6976, 0.625, 0.6976, 0.4721, 0.6976, 0.625, 0.6976, 0.625, 0.6976, 0.4721, 0.6976, 0.625, 0.6233, 0.6286, 0.6233, 0.6286, 0.6233, 0.625, 0.6233, 0.625, 0.6976, 0.625, 0.6976, 0.625, 0.6976, 0.625, 0.6976, 0.4721, 0.6976, 0.625, 0.6976, 0.625, 0.6976, 0.4721, 0.6976, 0.6286, 0.6233, 0.6286, 0.6233, 0.6286, 0.6233, 0.6286, 0.6233, 0.625, 0.6233, 0.6286, 0.6233, 0.6286, 0.6233, 0.625, 0.6233, 0.625, 0.6976, 0.625, 0.6976, 0.625, 0.6976, 0.625, 0.6976, 0.6286, 0.6233, 0.6286, 0.6233, 0.6286, 0.6233, 0.6286, 0.6233, 0.625, 0.6976, 0.625, 0.6976, 0.625, 0.6976, 0.625, 0.6976, 0.625, 0.6976, 0.625, 0.6976, 0.625, 0.6976, 0.625, 0.6976, 0.6286, 0.6233, 0.6286, 0.6233, 0.6286, 0.6233, 0.6286, 0.6233, 0.625, 0.6233, 0.6286, 0.6233, 0.6286, 0.6233, 0.625, 0.6233, 0.4721, 0.6976, 0.625, 0.6976, 0.625, 0.6976, 0.4721, 0.6976, 0.625, 0.6976, 0.4721, 0.6976, 0.4721, 0.6976, 0.625, 0.6976, 0.6286, 0.6233, 0.625, 0.6233, 0.625, 0.6233, 0.6286, 0.6233, 0.625, 0.6233, 0.6286, 0.6233, 0.6286, 0.6233, 0.625, 0.6233, 0.6286, 0.6233, 0.6286, 0.6233, 0.6286, 0.6233, 0.6286, 0.6233, 0.6286, 0.6233, 0.6286, 0.6233, 0.6286, 0.6233, 0.6286, 0.6233, 0.6286, 0.6233, 0.6286, 0.6233, 0.6286, 0.6233, 0.6286, 0.6233, 0.625, 0.6233, 0.6286, 0.6233, 0.6286, 0.6233, 0.625, 0.6233, 0.625, 0.6976, 0.625, 0.6976, 0.625, 0.6976, 0.625, 0.6976, 0.625, 0.6976, 0.625, 0.6976, 0.625, 0.6976, 0.625, 0.6976, 0.625, 0.6233, 0.6286, 0.6233, 0.6286, 0.6233, 0.625, 0.6233, 0.6286, 0.6233, 0.625, 0.6233, 0.625, 0.6233, 0.6286, 0.6233, 0.6286, 0.6233, 0.6286, 0.6233, 0.6286, 0.6233, 0.6286, 0.6233, 0.6286, 0.6233, 0.625, 0.6233, 0.625, 0.6233, 0.6286, 0.6233, 0.625, 0.6233, 0.6286, 0.6233, 0.6286, 0.6233, 0.625, 0.6233, 0.6286, 0.6233, 0.625, 0.6233, 0.625, 0.6233, 0.6286, 0.6233, 0.625, 0.6976, 0.625, 0.6976, 0.625, 0.6976, 0.625, 0.6976, 0.625, 0.6976, 0.625, 0.6976, 0.625, 0.6976, 0.625, 0.6976, 0.625, 0.6233, 0.6286, 0.6233, 0.6286, 0.6233, 0.625, 0.6233, 0.6286, 0.6233, 0.625, 0.6233, 0.625, 0.6233, 0.6286, 0.6233, 0.6286, 0.6233, 0.6286, 0.6233, 0.6286, 0.6233, 0.6286, 0.6233, 0.625, 0.6233, 0.6286, 0.6233, 0.6286, 0.6233, 0.625, 0.6233, 0.6286, 0.6233, 0.6286, 0.6233, 0.6286, 0.6233, 0.6286, 0.6233, 0.625, 0.6976, 0.625, 0.6976, 0.625, 0.6976, 0.625, 0.6976, 0.6286, 0.6233, 0.6286, 0.6233, 0.6286, 0.6233, 0.6286, 0.6233, 0.6286, 0.6233, 0.6286, 0.6233, 0.6286, 0.6233, 0.6286, 0.6233, 0.625, 0.6976, 0.625, 0.6976, 0.625, 0.6976, 0.625, 0.6976, 0.625, 0.6233, 0.6286, 0.6233, 0.6286, 0.6233, 0.625, 0.6233, 0.6286, 0.6233, 0.625, 0.6233, 0.625, 0.6233, 0.6286, 0.6233, 0.625, 0.6233, 0.6286, 0.6233, 0.6286, 0.6233, 0.625, 0.6233, 0.625, 0.6233, 0.6286, 0.6233, 0.6286, 0.6233, 0.625, 0.6233, 0.6286, 0.6233, 0.6286, 0.6233, 0.6286, 0.6233, 0.6286, 0.6233, 0.625, 0.6976, 0.625, 0.6976, 0.625, 0.6976, 0.625, 0.6976, 0.625, 0.6976, 0.625, 0.6976, 0.625, 0.6976, 0.625, 0.6976, 0.6286, 0.6233, 0.6286, 0.6233, 0.6286, 0.6233, 0.6286, 0.6233, 0.625, 0.6233, 0.6286, 0.6233, 0.6286, 0.6233, 0.625, 0.6233, 0.6286, 0.6233, 0.625, 0.6233, 0.625, 0.6233, 0.6286, 0.6233, 0.6286, 0.6233, 0.625, 0.6233, 0.625, 0.6233, 0.6286, 0.6233, 0.6286, 0.6233, 0.6286, 0.6233, 0.6286, 0.6233, 0.6286, 0.6233, 0.625, 0.6976, 0.625, 0.6976, 0.625, 0.6976, 0.625, 0.6976, 0.6286, 0.6233, 0.6286, 0.6233, 0.6286, 0.6233, 0.6286, 0.6233, 0.6286, 0.6233, 0.625, 0.6233, 0.625, 0.6233, 0.6286, 0.6233, 0.625, 0.6976, 0.625, 0.6976, 0.625, 0.6976, 0.625, 0.6976, 0.6286, 0.6233, 0.6286, 0.6233, 0.6286, 0.6233, 0.6286, 0.6233, 0.625, 0.6233, 0.6286, 0.6233, 0.6286, 0.6233, 0.625, 0.6233, 0.6286, 0.6233, 0.625, 0.6233, 0.625, 0.6233, 0.6286, 0.6233, 0.625, 0.6976, 0.625, 0.6976, 0.625, 0.6976, 0.625, 0.6976, 0.625, 0.6233, 0.6286, 0.6233, 0.6286, 0.6233, 0.625, 0.6233, 0.6286, 0.6233, 0.625, 0.6233, 0.625, 0.6233, 0.6286, 0.6233, 0.625, 0.6233, 0.6286, 0.6233, 0.6286, 0.6233, 0.625, 0.6233, 0.625, 0.6233, 0.6286, 0.6233, 0.6286, 0.6233, 0.625, 0.6233, 0.6286, 0.6233, 0.625, 0.6233, 0.625, 0.6233, 0.6286, 0.6233, 0.625, 0.6976, 0.625, 0.6976, 0.625, 0.6976, 0.625, 0.6976, 0.6286, 0.6233, 0.625, 0.6233, 0.625, 0.6233, 0.6286, 0.6233, 0.625, 0.6233, 0.6286, 0.6233, 0.6286, 0.6233, 0.625, 0.6233, 0.625, 0.6976, 0.625, 0.6976, 0.625, 0.6976, 0.625, 0.6976, 0.6286, 0.6233, 0.6286, 0.6233, 0.6286, 0.6233, 0.6286, 0.6233, 0.625, 0.6233, 0.6286, 0.6233, 0.6286, 0.6233, 0.625, 0.6233, 0.625, 0.6976, 0.625, 0.6976, 0.625, 0.6976, 0.625, 0.6976, 0.6286, 0.6233, 0.6286, 0.6233, 0.6286, 0.6233, 0.6286, 0.6233, 0.6286, 0.6233, 0.6286, 0.6233, 0.6286, 0.6233, 0.6286, 0.6233, 0.6286, 0.6233, 0.625, 0.6233, 0.625, 0.6233, 0.6286, 0.6233, 0.6286, 0.6233, 0.6286, 0.6233, 0.6286, 0.6233, 0.6286, 0.6233, 0.625, 0.6976, 0.625, 0.6976, 0.625, 0.6976, 0.625, 0.6976, 0.625, 0.6233, 0.6286, 0.6233, 0.6286, 0.6233, 0.625, 0.6233, 0.6286, 0.6233, 0.625, 0.6233, 0.625, 0.6233, 0.6286, 0.6233, 0.6286, 0.6233, 0.6286, 0.6233, 0.6286, 0.6233, 0.6286, 0.6233, 0.6286, 0.6233, 0.625, 0.6233, 0.625, 0.6233, 0.6286, 0.6233, 0.625, 0.6976, 0.625, 0.6976, 0.625, 0.6976, 0.625, 0.6976, 0.625, 0.6976, 0.625, 0.6976, 0.625, 0.6976, 0.625, 0.6976, 0.6286, 0.6233, 0.625, 0.6233, 0.625, 0.6233, 0.6286, 0.6233, 0.6286, 0.6233, 0.6286, 0.6233, 0.6286, 0.6233, 0.6286, 0.6233, 0.625, 0.6233, 0.6286, 0.6233, 0.6286, 0.6233, 0.625, 0.6233, 0.625, 0.6233, 0.6286, 0.6233, 0.6286, 0.6233, 0.625, 0.6233, 0.625, 0.6976, 0.625, 0.6976, 0.625, 0.6976, 0.625, 0.6976, 0.6286, 0.6233, 0.6286, 0.6233, 0.6286, 0.6233, 0.6286, 0.6233, 0.625, 0.6976, 0.625, 0.6976, 0.625, 0.6976, 0.625, 0.6976, 0.625, 0.6976, 0.625, 0.6976, 0.625, 0.6976, 0.625, 0.6976, 0.6286, 0.6233, 0.625, 0.6233, 0.625, 0.6233, 0.6286, 0.6233, 0.625, 0.6233, 0.6286, 0.6233, 0.6286, 0.6233, 0.625, 0.6233, 0.6286, 0.6233, 0.6286, 0.6233, 0.6286, 0.6233, 0.6286, 0.6233, 0.625, 0.6233, 0.6286, 0.6233, 0.6286, 0.6233, 0.625, 0.6233, 0.6286, 0.6233, 0.6286, 0.6233, 0.6286, 0.6233, 0.6286, 0.6233, 0.6286, 0.6233, 0.625, 0.6233, 0.625, 0.6233, 0.6286, 0.6233, 0.6286, 0.6233, 0.6286, 0.6233, 0.6286, 0.6233, 0.6286, 0.6233, 0.625, 0.6233, 0.6286, 0.6233, 0.6286, 0.6233, 0.625, 0.6233, 0.6286, 0.6233, 0.625, 0.6233, 0.625, 0.6233, 0.6286, 0.6233, 0.6286, 0.6233, 0.6286, 0.6233, 0.6286, 0.6233, 0.6286, 0.6233, 0.625, 0.6976, 0.625, 0.6976, 0.625, 0.6976, 0.625, 0.6976, 0.625, 0.6233, 0.6286, 0.6233, 0.6286, 0.6233, 0.625, 0.6233, 0.625, 0.6233, 0.6286, 0.6233, 0.6286, 0.6233, 0.625, 0.6233, 0.625, 0.6976, 0.625, 0.6976, 0.625, 0.6976, 0.625, 0.6976, 0.6286, 0.6233, 0.6286, 0.6233, 0.6286, 0.6233, 0.6286, 0.6233, 0.6286, 0.6233, 0.6286, 0.6233, 0.6286, 0.6233, 0.6286, 0.6233, 0.625, 0.6976, 0.625, 0.6976, 0.625, 0.6976, 0.625, 0.6976, 0.625, 0.6233, 0.6286, 0.6233, 0.6286, 0.6233, 0.625, 0.6233, 0.6286, 0.6233, 0.625, 0.6233, 0.625, 0.6233, 0.6286, 0.6233, 0.6286, 0.6233, 0.625, 0.6233, 0.625, 0.6233, 0.6286, 0.6233, 0.6286, 0.6233, 0.6286, 0.6233, 0.6286, 0.6233, 0.6286, 0.6233, 0.625, 0.6976, 0.625, 0.6976, 0.625, 0.6976, 0.625, 0.6976, 0.6286, 0.6233, 0.625, 0.6233, 0.625, 0.6233, 0.6286, 0.6233, 0.6286, 0.6233, 0.625, 0.6233, 0.625, 0.6233, 0.6286, 0.6233, 0.625, 0.6976, 0.625, 0.6976, 0.625, 0.6976, 0.625, 0.6976, 0.6286, 0.6233, 0.6286, 0.6233, 0.6286, 0.6233, 0.6286, 0.6233, 0.625, 0.6233, 0.6286, 0.6233, 0.6286, 0.6233, 0.625, 0.6233, 0.625, 0.6233, 0.6286, 0.6233, 0.6286, 0.6233, 0.625, 0.6233, 0.625, 0.6233, 0.6286, 0.6233, 0.6286, 0.6233, 0.625, 0.6233, 0.6286, 0.6233, 0.625, 0.6233, 0.625, 0.6233, 0.6286, 0.6233, 0.625, 0.6976, 0.625, 0.6976, 0.625, 0.6976, 0.625, 0.6976, 0.625, 0.6976, 0.625, 0.6976, 0.625, 0.6976, 0.625, 0.6976, 0.6286, 0.6233, 0.625, 0.6233, 0.625, 0.6233, 0.6286, 0.6233, 0.625, 0.6976, 0.4721, 0.6976, 0.4721, 0.6976, 0.625, 0.6976, 0.6286, 0.6233, 0.6286, 0.6233, 0.6286, 0.6233, 0.6286, 0.6233, 0.625, 0.6976, 0.625, 0.6976, 0.625, 0.6976, 0.625, 0.6976, 0.625, 0.6233, 0.6286, 0.6233, 0.6286, 0.6233, 0.625, 0.6233, 0.625, 0.6976, 0.4721, 0.6976, 0.4721, 0.6976, 0.625, 0.6976, 0.6286, 0.6233, 0.6286, 0.6233, 0.6286, 0.6233, 0.6286, 0.6233, 0.6286, 0.6233, 0.625, 0.6233, 0.625, 0.6233, 0.6286, 0.6233, 0.625, 0.6976, 0.625, 0.6976, 0.625, 0.6976, 0.625, 0.6976, 0.6286, 0.6233, 0.625, 0.6233, 0.625, 0.6233, 0.6286, 0.6233, 0.6286, 0.6233, 0.6286, 0.6233, 0.6286, 0.6233, 0.6286, 0.6233, 0.625, 0.6976, 0.625, 0.6976, 0.625, 0.6976, 0.625, 0.6976, 0.6286, 0.6233, 0.625, 0.6233, 0.625, 0.6233, 0.6286, 0.6233, 0.625, 0.6233, 0.6286, 0.6233, 0.6286, 0.6233, 0.625, 0.6233, 0.6286, 0.6233, 0.6286, 0.6233, 0.6286, 0.6233, 0.6286, 0.6233, 0.6286, 0.6233, 0.6286, 0.6233, 0.6286, 0.6233, 0.6286, 0.6233, 0.625, 0.6233, 0.6286, 0.6233, 0.6286, 0.6233, 0.625, 0.6233, 0.6286, 0.6233, 0.625, 0.6233, 0.625, 0.6233, 0.6286, 0.6233, 0.625, 0.6976, 0.625, 0.6976, 0.625, 0.6976, 0.625, 0.6976, 0.625, 0.6233, 0.6286, 0.6233, 0.6286, 0.6233, 0.625, 0.6233, 0.625, 0.6976, 0.625, 0.6976, 0.625, 0.6976, 0.625, 0.6976, 0.6286, 0.6233, 0.6286, 0.6233, 0.6286, 0.6233, 0.6286, 0.6233, 0.6286, 0.6233, 0.625, 0.6233, 0.625, 0.6233, 0.6286, 0.6233, 0.625, 0.6233, 0.6286, 0.6233, 0.6286, 0.6233, 0.625, 0.6233, 0.6286, 0.6233, 0.6286, 0.6233, 0.6286, 0.6233, 0.6286, 0.6233, 0.625, 0.6976, 0.625, 0.6976, 0.625, 0.6976, 0.625, 0.6976, 0.6286, 0.6233, 0.625, 0.6233, 0.625, 0.6233, 0.6286, 0.6233, 0.625, 0.6233, 0.6286, 0.6233, 0.6286, 0.6233, 0.625, 0.6233, 0.6286, 0.6233, 0.6286, 0.6233, 0.6286, 0.6233, 0.6286, 0.6233, 0.625, 0.6976, 0.625, 0.6976, 0.625, 0.6976, 0.625, 0.6976, 0.6286, 0.6233, 0.6286, 0.6233, 0.6286, 0.6233, 0.6286, 0.6233, 0.6286, 0.6233, 0.625, 0.6233, 0.625, 0.6233, 0.6286, 0.6233, 0.6286, 0.6233, 0.625, 0.6233, 0.625, 0.6233, 0.6286, 0.6233, 0.625, 0.6976, 0.625, 0.6976, 0.625, 0.6976, 0.625, 0.6976, 0.625, 0.6233, 0.6286, 0.6233, 0.6286, 0.6233, 0.625, 0.6233, 0.6286, 0.6233, 0.6286, 0.6233, 0.6286, 0.6233, 0.6286, 0.6233, 0.6286, 0.6233, 0.625, 0.6233, 0.625, 0.6233, 0.6286, 0.6233, 0.625, 0.6976, 0.625, 0.6976, 0.625, 0.6976, 0.625, 0.6976, 0.625, 0.6233, 0.6286, 0.6233, 0.6286, 0.6233, 0.625, 0.6233, 0.6286, 0.6233, 0.6286, 0.6233, 0.6286, 0.6233, 0.6286, 0.6233, 0.6286, 0.6233, 0.625, 0.6233, 0.625, 0.6233, 0.6286, 0.6233, 0.625, 0.6976, 0.625, 0.6976, 0.625, 0.6976, 0.625, 0.6976, 0.625, 0.6233, 0.6286, 0.6233, 0.6286, 0.6233, 0.625, 0.6233, 0.6286, 0.6233, 0.625, 0.6233, 0.625, 0.6233, 0.6286, 0.6233, 0.6286, 0.6233, 0.6286, 0.6233, 0.6286, 0.6233, 0.6286, 0.6233, 0.625, 0.6976, 0.625, 0.6976, 0.625, 0.6976, 0.625, 0.6976, 0.625, 0.6233, 0.6286, 0.6233, 0.6286, 0.6233, 0.625, 0.6233, 0.6286, 0.6233, 0.6286, 0.6233, 0.6286, 0.6233, 0.6286, 0.6233, 0.6286, 0.6233, 0.625, 0.6233, 0.625, 0.6233, 0.6286, 0.6233, 0.625, 0.6976, 0.625, 0.6976, 0.625, 0.6976, 0.625, 0.6976, 0.625, 0.6233, 0.6286, 0.6233, 0.6286, 0.6233, 0.625, 0.6233, 0.6286, 0.6233, 0.6286, 0.6233, 0.6286, 0.6233, 0.6286, 0.6233, 0.6286, 0.6233, 0.625, 0.6233, 0.625, 0.6233, 0.6286, 0.6233, 0.625, 0.6976, 0.625, 0.6976, 0.625, 0.6976, 0.625, 0.6976, 0.625, 0.6233, 0.6286, 0.6233, 0.6286, 0.6233, 0.625, 0.6233, 0.625, 0.6233, 0.6286, 0.6233, 0.6286, 0.6233, 0.625, 0.6233, 0.6286, 0.6233, 0.6286, 0.6233, 0.6286, 0.6233, 0.6286, 0.6233, 0.6286, 0.6233, 0.625, 0.6233, 0.625, 0.6233, 0.6286, 0.6233, 0.625, 0.6976, 0.625, 0.6976, 0.625, 0.6976, 0.625, 0.6976, 0.625, 0.6976, 0.625, 0.6976, 0.625, 0.6976, 0.625, 0.6976, 0.6286, 0.6233, 0.625, 0.6233, 0.625, 0.6233, 0.6286, 0.6233, 0.6286, 0.6233, 0.6286, 0.6233, 0.6286, 0.6233, 0.6286, 0.6233, 0.625, 0.6233, 0.6286, 0.6233, 0.6286, 0.6233, 0.625, 0.6233, 0.6286, 0.6233, 0.625, 0.6233, 0.625, 0.6233, 0.6286, 0.6233, 0.625, 0.6976, 0.625, 0.6976, 0.625, 0.6976, 0.625, 0.6976, 0.625, 0.6233, 0.6286, 0.6233, 0.6286, 0.6233, 0.625, 0.6233, 0.6286, 0.6233, 0.6286, 0.6233, 0.6286, 0.6233, 0.6286, 0.6233, 0.6286, 0.6233, 0.6286, 0.6233, 0.6286, 0.6233, 0.6286, 0.6233, 0.6286, 0.6233, 0.625, 0.6233, 0.625, 0.6233, 0.6286, 0.6233, 0.625, 0.6233, 0.6286, 0.6233, 0.6286, 0.6233, 0.625, 0.6233, 0.625, 0.6976, 0.625, 0.6976, 0.625, 0.6976, 0.625, 0.6976, 0.6286, 0.6233, 0.6286, 0.6233, 0.6286, 0.6233, 0.6286, 0.6233, 0.625, 0.6233, 0.6286, 0.6233, 0.6286, 0.6233, 0.625, 0.6233, 0.625, 0.6233, 0.6286, 0.6233, 0.6286, 0.6233, 0.625, 0.6233, 0.625, 0.6976, 0.625, 0.6976, 0.625, 0.6976, 0.625, 0.6976, 0.6286, 0.6233, 0.625, 0.6233, 0.625, 0.6233, 0.6286, 0.6233, 0.625, 0.6976, 0.625, 0.6976, 0.625, 0.6976, 0.625, 0.6976, 0.6286, 0.6233, 0.625, 0.6233, 0.625, 0.6233, 0.6286, 0.6233, 0.6286, 0.6233, 0.6286, 0.6233, 0.6286, 0.6233, 0.6286, 0.6233, 0.6286, 0.6233, 0.6286, 0.6233, 0.6286, 0.6233, 0.6286, 0.6233, 0.6286, 0.6233, 0.625, 0.6233, 0.625, 0.6233, 0.6286, 0.6233, 0.625, 0.6976, 0.625, 0.6976, 0.625, 0.6976, 0.625, 0.6976, 0.625, 0.6233, 0.6286, 0.6233, 0.6286, 0.6233, 0.625, 0.6233, 0.6286, 0.6233, 0.625, 0.6233, 0.625, 0.6233, 0.6286, 0.6233, 0.625, 0.6233, 0.6286, 0.6233, 0.6286, 0.6233, 0.625, 0.6233, 0.6286, 0.6233, 0.6286, 0.6233, 0.6286, 0.6233, 0.6286, 0.6233, 0.625, 0.6976, 0.625, 0.6976, 0.625, 0.6976, 0.625, 0.6976, 0.625, 0.6976, 0.625, 0.6976, 0.625, 0.6976, 0.625, 0.6976, 0.6286, 0.6233, 0.6286, 0.6233, 0.6286, 0.6233, 0.6286, 0.6233, 0.625, 0.6233, 0.6286, 0.6233, 0.6286, 0.6233, 0.625, 0.6233, 0.6286, 0.6233, 0.625, 0.6233, 0.625, 0.6233, 0.6286, 0.6233, 0.625, 0.6233, 0.6286, 0.6233, 0.6286, 0.6233, 0.625, 0.6233, 0.6286, 0.6233, 0.6286, 0.6233, 0.6286, 0.6233, 0.6286, 0.6233, 0.625, 0.6976, 0.625, 0.6976, 0.625, 0.6976, 0.625, 0.6976, 0.625, 0.6976, 0.625, 0.6976, 0.625, 0.6976, 0.625, 0.6976, 0.625, 0.6976, 0.625, 0.6976, 0.625, 0.6976, 0.625, 0.6976, 0.6286, 0.6233, 0.625, 0.6233, 0.625, 0.6233, 0.6286, 0.6233, 0.6286, 0.6233, 0.6286, 0.6233, 0.6286, 0.6233, 0.6286, 0.6233, 0.625, 0.6233, 0.6286, 0.6233, 0.6286, 0.6233, 0.625, 0.6233, 0.6286, 0.6233, 0.625, 0.6233, 0.625, 0.6233, 0.6286, 0.6233, 0.6286, 0.6233, 0.6286, 0.6233, 0.6286, 0.6233, 0.6286, 0.6233, 0.6286, 0.6233, 0.625, 0.6233, 0.625, 0.6233, 0.6286, 0.6233, 0.625, 0.6233, 0.6286, 0.6233, 0.6286, 0.6233, 0.625, 0.6233, 0.625, 0.6078, 0.625, 0.6078, 0.625, 0.6078, 0.625, 0.6078, 0.6286, 0.6254, 0.6286, 0.6254, 0.6286, 0.6254, 0.6286, 0.6254, 0.6286, 0.6254, 0.625, 0.6254, 0.625, 0.6254, 0.6286, 0.6254, 0.625, 0.6254, 0.6286, 0.6254, 0.6286, 0.6254, 0.625, 0.6254, 0.625, 0.6078, 0.625, 0.6078, 0.625, 0.6078, 0.625, 0.6078, 0.6286, 0.6254, 0.6286, 0.6254, 0.6286, 0.6254, 0.6286, 0.6254, 0.6286, 0.6254, 0.625, 0.6254, 0.625, 0.6254, 0.6286, 0.6254, 0.625, 0.6254, 0.6286, 0.6254, 0.6286, 0.6254, 0.625, 0.6254, 0.625, 0.6078, 0.4721, 0.6078, 0.4721, 0.6078, 0.625, 0.6078, 0.625, 0.6078, 0.625, 0.6078, 0.625, 0.6078, 0.625, 0.6078, 0.6286, 0.6254, 0.6286, 0.6254, 0.6286, 0.6254, 0.6286, 0.6254, 0.6286, 0.6254, 0.625, 0.6254, 0.625, 0.6254, 0.6286, 0.6254, 0.625, 0.6976, 0.625, 0.7014, 0.625, 0.7014, 0.625, 0.6976, 0.625, 0.7014, 0.4721, 0.7014, 0.4721, 0.7014, 0.625, 0.7014, 0.6286, 0.6233, 0.625, 0.6233, 0.625, 0.6233, 0.6286, 0.6233, 0.6286, 0.6232, 0.6286, 0.6233, 0.6286, 0.6233, 0.6286, 0.6232, 0.625, 0.6976, 0.625, 0.7014, 0.625, 0.7014, 0.625, 0.6976, 0.625, 0.7014, 0.4721, 0.7014, 0.4721, 0.7014, 0.625, 0.7014, 0.6286, 0.6233, 0.6286, 0.6233, 0.6286, 0.6233, 0.6286, 0.6233, 0.6286, 0.6232, 0.6286, 0.6233, 0.6286, 0.6233, 0.6286, 0.6232, 0.6286, 0.6233, 0.625, 0.6233, 0.625, 0.6233, 0.6286, 0.6233, 0.625, 0.6233, 0.6286, 0.6233, 0.6286, 0.6233, 0.625, 0.6233, 0.6286, 0.6233, 0.625, 0.6233, 0.625, 0.6233, 0.6286, 0.6233, 0.625, 0.6976, 0.625, 0.6976, 0.625, 0.6976, 0.625, 0.6976, 0.6286, 0.6268, 0.625, 0.6268, 0.625, 0.6261, 0.6286, 0.6261, 0.6322, 0.6268, 0.6286, 0.6268, 0.6286, 0.6261, 0.6322, 0.6261, 0.625, 0.5486, 0.7779, 0.5486, 0.7779, 0.5785, 0.625, 0.5785, 0.6286, 0.6312, 0.625, 0.6312, 0.625, 0.6311, 0.6286, 0.6311, 0.6286, 0.6318, 0.625, 0.6318, 0.625, 0.6312, 0.6286, 0.6312, 0.6286, 0.626, 0.6286, 0.6261, 0.6286, 0.6261, 0.6286, 0.626, 0.6322, 0.6261, 0.6286, 0.6261, 0.6286, 0.626, 0.6322, 0.626, 0.625, 0.5785, 0.7779, 0.5785, 0.7779, 0.5834, 0.625, 0.5834, 0.6286, 0.6261, 0.625, 0.6261, 0.625, 0.626, 0.6286, 0.626, 0.6286, 0.6261, 0.625, 0.6261, 0.625, 0.6261, 0.6286, 0.6261, 0.625, 0.626, 0.6286, 0.626, 0.6286, 0.626, 0.625, 0.626, 0.625, 0.5785, 0.625, 0.5834, 0.625, 0.5834, 0.625, 0.5785, 0.6286, 0.6233, 0.625, 0.6233, 0.625, 0.6233, 0.6286, 0.6233, 0.4721, 0.6976, 0.625, 0.6976, 0.625, 0.6976, 0.4721, 0.6976, 0.625, 0.6233, 0.6286, 0.6233, 0.6286, 0.6233, 0.625, 0.6233, 0.625, 0.6976, 0.625, 0.6976, 0.625, 0.6976, 0.625, 0.6976, 0.625, 0.6976, 0.625, 0.6976, 0.625, 0.6976, 0.625, 0.6976, 0.625, 0.6233, 0.6286, 0.6233, 0.6286, 0.6233, 0.625, 0.6233, 0.6286, 0.6233, 0.625, 0.6233, 0.625, 0.6233, 0.6286, 0.6233, 0.6286, 0.6233, 0.6286, 0.6233, 0.6286, 0.6233, 0.6286, 0.6233, 0.6286, 0.6233, 0.625, 0.6233, 0.625, 0.6233, 0.6286, 0.6233, 0.6286, 0.6233, 0.625, 0.6233, 0.625, 0.6233, 0.6286, 0.6233, 0.625, 0.6976, 0.625, 0.6976, 0.625, 0.6976, 0.625, 0.6976, 0.6286, 0.6233, 0.6286, 0.6233, 0.6286, 0.6233, 0.6286, 0.6233, 0.6286, 0.6233, 0.6286, 0.6233, 0.6286, 0.6233, 0.6286, 0.6233, 0.625, 0.6976, 0.625, 0.6976, 0.625, 0.6976, 0.625, 0.6976, 0.6286, 0.6233, 0.625, 0.6233, 0.625, 0.6233, 0.6286, 0.6233, 0.625, 0.6233, 0.6286, 0.6233, 0.6286, 0.6233, 0.625, 0.6233, 0.625, 0.6233, 0.6286, 0.6233, 0.6286, 0.6233, 0.625, 0.6233, 0.625, 0.6976, 0.625, 0.6976, 0.625, 0.6976, 0.625, 0.6976, 0.6286, 0.6233, 0.6286, 0.6233, 0.6286, 0.6233, 0.6286, 0.6233, 0.625, 0.6976, 0.625, 0.6976, 0.625, 0.6976, 0.625, 0.6976, 0.625, 0.6233, 0.6286, 0.6233, 0.6286, 0.6233, 0.625, 0.6233, 0.6286, 0.6233, 0.6286, 0.6233, 0.6286, 0.6233, 0.6286, 0.6233, 0.625, 0.6976, 0.625, 0.6976, 0.625, 0.6976, 0.625, 0.6976, 0.4721, 0.6976, 0.625, 0.6976, 0.625, 0.6976, 0.4721, 0.6976, 0.625, 0.6233, 0.6286, 0.6233, 0.6286, 0.6233, 0.625, 0.6233, 0.6286, 0.6233, 0.6286, 0.6233, 0.6286, 0.6233, 0.6286, 0.6233, 0.6286, 0.6233, 0.625, 0.6233, 0.625, 0.6233, 0.6286, 0.6233, 0.625, 0.6233, 0.6286, 0.6233, 0.6286, 0.6233, 0.625, 0.6233, 0.6286, 0.6233, 0.625, 0.6233, 0.625, 0.6233, 0.6286, 0.6233, 0.625, 0.6976, 0.625, 0.6976, 0.625, 0.6976, 0.625, 0.6976, 0.6286, 0.6233, 0.6286, 0.6233, 0.6286, 0.6233, 0.6286, 0.6233, 0.6286, 0.6233, 0.6286, 0.6233, 0.6286, 0.6233, 0.6286, 0.6233, 0.625, 0.6233, 0.6286, 0.6233, 0.6286, 0.6233, 0.625, 0.6233, 0.6286, 0.6233, 0.6286, 0.6233, 0.6286, 0.6233, 0.6286, 0.6233, 0.625, 0.6976, 0.625, 0.6976, 0.625, 0.6976, 0.625, 0.6976, 0.6286, 0.6233, 0.625, 0.6233, 0.625, 0.6233, 0.6286, 0.6233, 0.6286, 0.6233, 0.625, 0.6233, 0.625, 0.6233, 0.6286, 0.6233, 0.625, 0.6233, 0.625, 0.6233, 0.6286, 0.6233, 0.625, 0.6976, 0.625, 0.6976, 0.625, 0.6976, 0.625, 0.6976, 0.625, 0.6233, 0.6286, 0.6233, 0.6286, 0.6233, 0.625, 0.6233, 0.6286, 0.6233, 0.6286, 0.6233, 0.625, 0.6233, 0.6286, 0.6232, 0.6286, 0.6233, 0.6286, 0.6233, 0.6286, 0.6232, 0.6286, 0.6233, 0.625, 0.6233, 0.625, 0.6233, 0.6286, 0.6233, 0.625, 0.6232, 0.6286, 0.6232, 0.6286, 0.6232, 0.625, 0.6232, 0.625, 0.6976, 0.625, 0.7014, 0.625, 0.7014, 0.625, 0.6976, 0.6286, 0.6232, 0.6286, 0.6233, 0.6286, 0.6233, 0.6286, 0.6232, 0.6286, 0.6233, 0.625, 0.6233, 0.625, 0.6233, 0.6286, 0.6233, 0.625, 0.7014, 0.625, 0.7014, 0.625, 0.7014, 0.625, 0.7014, 0.625, 0.6976, 0.625, 0.7014, 0.625, 0.7014, 0.625, 0.6976, 0.625, 0.7014, 0.4721, 0.7014, 0.4721, 0.7014, 0.625, 0.7014, 0.625, 0.6232, 0.6286, 0.6232, 0.6286, 0.6232, 0.625, 0.6232, 0.6286, 0.6232, 0.6286, 0.6232, 0.6286, 0.6232, 0.6286, 0.6232, 0.4721, 0.7014, 0.625, 0.7014, 0.625, 0.7014, 0.4721, 0.7014, 0.625, 0.6078, 0.625, 0.6078, 0.625, 0.6078, 0.625, 0.6078, 0.6286, 0.6254, 0.6286, 0.6254, 0.6286, 0.6254, 0.6286, 0.6254, 0.6286, 0.6254, 0.625, 0.6254, 0.625, 0.6254, 0.6286, 0.6254, 0.625, 0.6254, 0.6286, 0.6254, 0.6286, 0.6254, 0.625, 0.6254, 0.625, 0.6078, 0.625, 0.6078, 0.625, 0.6078, 0.625, 0.6078, 0.6286, 0.6254, 0.6286, 0.6254, 0.6286, 0.6254, 0.6286, 0.6254, 0.6286, 0.6254, 0.625, 0.6254, 0.625, 0.6254, 0.6286, 0.6254, 0.625, 0.6078, 0.625, 0.6078, 0.625, 0.6078, 0.625, 0.6078, 0.625, 0.6254, 0.6286, 0.6254, 0.6286, 0.6254, 0.625, 0.6254, 0.625, 0.6254, 0.6286, 0.6254, 0.6286, 0.6254, 0.625, 0.6254, 0.6286, 0.6254, 0.6286, 0.6254, 0.6286, 0.6254, 0.6286, 0.6254, 0.6286, 0.6254, 0.625, 0.6254, 0.625, 0.6254, 0.6286, 0.6254, 0.625, 0.6254, 0.6286, 0.6254, 0.6286, 0.6254, 0.625, 0.6254, 0.6286, 0.6254, 0.6286, 0.6254, 0.6286, 0.6254, 0.6286, 0.6254, 0.6286, 0.6254, 0.6286, 0.6254, 0.6286, 0.6254, 0.6286, 0.6254, 0.625, 0.6078, 0.625, 0.6078, 0.625, 0.6078, 0.625, 0.6078, 0.625, 0.6078, 0.625, 0.6078, 0.625, 0.6078, 0.625, 0.6078, 0.6286, 0.6254, 0.6286, 0.6254, 0.6286, 0.6254, 0.6286, 0.6254, 0.6286, 0.6254, 0.625, 0.6254, 0.625, 0.6254, 0.6286, 0.6254, 0.625, 0.6254, 0.6286, 0.6254, 0.6286, 0.6254, 0.625, 0.6254, 0.6286, 0.6254, 0.625, 0.6254, 0.625, 0.6254, 0.6286, 0.6254, 0.625, 0.6254, 0.6286, 0.6254, 0.6286, 0.6254, 0.625, 0.6254, 0.625, 0.6078, 0.625, 0.6078, 0.625, 0.6078, 0.625, 0.6078, 0.6286, 0.6254, 0.625, 0.6254, 0.625, 0.6254, 0.6286, 0.6254, 0.6286, 0.6233, 0.6286, 0.6233, 0.6286, 0.6233, 0.6286, 0.6233, 0.625, 0.6976, 0.625, 0.6976, 0.625, 0.6976, 0.625, 0.6976, 0.6286, 0.6233, 0.6286, 0.6233, 0.6286, 0.6233, 0.6286, 0.6233, 0.625, 0.6233, 0.6286, 0.6233, 0.6286, 0.6233, 0.625, 0.6233, 0.625, 0.6233, 0.6286, 0.6233, 0.6286, 0.6233, 0.625, 0.6233, 0.6286, 0.6233, 0.6286, 0.6233, 0.6286, 0.6233, 0.6286, 0.6233, 0.625, 0.6976, 0.625, 0.6976, 0.625, 0.6976, 0.625, 0.6976, 0.6286, 0.6233, 0.625, 0.6233, 0.625, 0.6233, 0.6286, 0.6233, 0.6286, 0.6233, 0.625, 0.6233, 0.625, 0.6233, 0.6286, 0.6233, 0.625, 0.6233, 0.6286, 0.6233, 0.6286, 0.6233, 0.625, 0.6233, 0.6286, 0.6233, 0.625, 0.6233, 0.625, 0.6233, 0.6286, 0.6233, 0.625, 0.6976, 0.625, 0.6976, 0.625, 0.6976, 0.625, 0.6976, 0.6286, 0.6233, 0.6286, 0.6233, 0.6286, 0.6233, 0.6286, 0.6233, 0.6286, 0.6233, 0.625, 0.6233, 0.625, 0.6233, 0.6286, 0.6233, 0.625, 0.6233, 0.6286, 0.6233, 0.6286, 0.6233, 0.625, 0.6233, 0.625, 0.6976, 0.625, 0.6976, 0.625, 0.6976, 0.625, 0.6976, 0.6286, 0.6233, 0.625, 0.6233, 0.625, 0.6233, 0.6286, 0.6233, 0.6286, 0.6233, 0.6286, 0.6233, 0.6286, 0.6233, 0.6286, 0.6233, 0.625, 0.6233, 0.6286, 0.6233, 0.6286, 0.6233, 0.625, 0.6233, 0.625, 0.6976, 0.625, 0.6976, 0.625, 0.6976, 0.625, 0.6976, 0.625, 0.6976, 0.625, 0.6976, 0.625, 0.6976, 0.625, 0.6976, 0.625, 0.6233, 0.6286, 0.6233, 0.6286, 0.6233, 0.625, 0.6233, 0.6286, 0.6233, 0.6286, 0.6233, 0.6286, 0.6233, 0.6286, 0.6233, 0.6286, 0.6233, 0.625, 0.6233, 0.625, 0.6233, 0.6286, 0.6233, 0.6286, 0.6233, 0.625, 0.6233, 0.625, 0.6233, 0.6286, 0.6233, 0.625, 0.6233, 0.6286, 0.6233, 0.6286, 0.6233, 0.625, 0.6233, 0.6286, 0.6233, 0.6286, 0.6233, 0.6286, 0.6233, 0.6286, 0.6233, 0.625, 0.6233, 0.6286, 0.6233, 0.6286, 0.6233, 0.625, 0.6233, 0.625, 0.6233, 0.6286, 0.6233, 0.6286, 0.6233, 0.625, 0.6233, 0.6286, 0.6233, 0.6286, 0.6233, 0.6286, 0.6233, 0.6286, 0.6233, 0.6286, 0.6233, 0.625, 0.6233, 0.625, 0.6233, 0.6286, 0.6233, 0.625, 0.6976, 0.625, 0.6976, 0.625, 0.6976, 0.625, 0.6976, 0.6286, 0.6233, 0.625, 0.6233, 0.625, 0.6233, 0.6286, 0.6233, 0.6286, 0.6233, 0.625, 0.6233, 0.625, 0.6233, 0.6286, 0.6233, 0.6286, 0.6233, 0.6286, 0.6233, 0.6286, 0.6233, 0.6286, 0.6233, 0.625, 0.6976, 0.625, 0.6976, 0.625, 0.6976, 0.625, 0.6976, 0.6286, 0.6233, 0.6286, 0.6233, 0.6286, 0.6233, 0.6286, 0.6233, 0.625, 0.6233, 0.6286, 0.6233, 0.6286, 0.6233, 0.625, 0.6233, 0.6286, 0.6233, 0.625, 0.6233, 0.625, 0.6233, 0.6286, 0.6233, 0.625, 0.6976, 0.625, 0.6976, 0.625, 0.6976, 0.625, 0.6976, 0.6286, 0.6233, 0.6286, 0.6233, 0.6286, 0.6233, 0.6286, 0.6233, 0.625, 0.6233, 0.6286, 0.6233, 0.6286, 0.6233, 0.625, 0.6233, 0.625, 0.6976, 0.625, 0.6976, 0.625, 0.6976, 0.625, 0.6976, 0.625, 0.6976, 0.625, 0.6976, 0.625, 0.6976, 0.625, 0.6976, 0.6286, 0.6233, 0.625, 0.6233, 0.625, 0.6233, 0.6286, 0.6233, 0.6286, 0.6233, 0.625, 0.6233, 0.625, 0.6233, 0.6286, 0.6233, 0.6286, 0.6233, 0.6286, 0.6233, 0.6286, 0.6233, 0.6286, 0.6233, 0.625, 0.6233, 0.6286, 0.6233, 0.6286, 0.6233, 0.625, 0.6233, 0.625, 0.6233, 0.6286, 0.6233, 0.6286, 0.6233, 0.625, 0.6233, 0.6286, 0.6233, 0.6286, 0.6233, 0.6286, 0.6233, 0.6286, 0.6233, 0.6286, 0.6233, 0.625, 0.6233, 0.625, 0.6233, 0.6286, 0.6233, 0.625, 0.6976, 0.625, 0.6976, 0.625, 0.6976, 0.625, 0.6976, 0.6286, 0.6233, 0.625, 0.6233, 0.625, 0.6233, 0.6286, 0.6233, 0.6286, 0.6233, 0.6286, 0.6233, 0.6286, 0.6233, 0.6286, 0.6233, 0.625, 0.6233, 0.6286, 0.6233, 0.6286, 0.6233, 0.625, 0.6233, 0.625, 0.6976, 0.625, 0.6976, 0.625, 0.6976, 0.625, 0.6976, 0.625, 0.6976, 0.625, 0.6976, 0.625, 0.6976, 0.625, 0.6976, 0.6286, 0.6233, 0.625, 0.6233, 0.625, 0.6233, 0.6286, 0.6233, 0.6286, 0.6233, 0.6286, 0.6233, 0.6286, 0.6233, 0.6286, 0.6233, 0.625, 0.6233, 0.6286, 0.6233, 0.6286, 0.6233, 0.625, 0.6233, 0.625, 0.6976, 0.625, 0.6976, 0.625, 0.6976, 0.625, 0.6976, 0.6286, 0.6233, 0.625, 0.6233, 0.625, 0.6233, 0.6286, 0.6233, 0.6286, 0.6233, 0.6286, 0.6233, 0.6286, 0.6233, 0.6286, 0.6233, 0.625, 0.6233, 0.6286, 0.6233, 0.6286, 0.6233, 0.625, 0.6233, 0.6286, 0.6233, 0.625, 0.6233, 0.625, 0.6233, 0.6286, 0.6233, 0.6286, 0.6233, 0.6286, 0.6233, 0.6286, 0.6233, 0.6286, 0.6233, 0.625, 0.6976, 0.625, 0.6976, 0.625, 0.6976, 0.625, 0.6976, 0.625, 0.6976, 0.625, 0.6976, 0.625, 0.6976, 0.625, 0.6976, 0.625, 0.6976, 0.625, 0.6976, 0.625, 0.6976, 0.625, 0.6976, 0.625, 0.6233, 0.6286, 0.6233, 0.6286, 0.6233, 0.625, 0.6233, 0.6286, 0.6233, 0.6286, 0.6233, 0.6286, 0.6233, 0.6286, 0.6233, 0.6286, 0.6233, 0.625, 0.6233, 0.625, 0.6233, 0.6286, 0.6233, 0.625, 0.6233, 0.6286, 0.6233, 0.6286, 0.6233, 0.625, 0.6233, 0.6286, 0.6233, 0.625, 0.6233, 0.625, 0.6233, 0.6286, 0.6233, 0.6286, 0.6233, 0.6286, 0.6233, 0.6286, 0.6233, 0.6286, 0.6233, 0.625, 0.6233, 0.6286, 0.6233, 0.6286, 0.6233, 0.625, 0.6233, 0.625, 0.6233, 0.6286, 0.6233, 0.6286, 0.6233, 0.625, 0.6233, 0.6286, 0.6233, 0.6286, 0.6233, 0.6286, 0.6233, 0.6286, 0.6233, 0.6286, 0.6233, 0.625, 0.6233, 0.625, 0.6233, 0.6286, 0.6233, 0.625, 0.6976, 0.625, 0.6976, 0.625, 0.6976, 0.625, 0.6976, 0.625, 0.6233, 0.6286, 0.6233, 0.6286, 0.6233, 0.625, 0.6233, 0.6286, 0.6233, 0.6286, 0.6233, 0.6286, 0.6233, 0.6286, 0.6233, 0.625, 0.6976, 0.625, 0.6976, 0.625, 0.6976, 0.625, 0.6976, 0.625, 0.6976, 0.625, 0.6976, 0.625, 0.6976, 0.625, 0.6976, 0.6286, 0.6233, 0.625, 0.6233, 0.625, 0.6233, 0.6286, 0.6233, 0.625, 0.6976, 0.625, 0.6976, 0.625, 0.6976, 0.625, 0.6976, 0.6286, 0.6233, 0.6286, 0.6233, 0.6286, 0.6233, 0.6286, 0.6233, 0.625, 0.6233, 0.6286, 0.6233, 0.6286, 0.6233, 0.625, 0.6233, 0.6286, 0.6233, 0.6286, 0.6233, 0.6286, 0.6233, 0.6286, 0.6233, 0.625, 0.6233, 0.6286, 0.6233, 0.6286, 0.6233, 0.625, 0.6233, 0.6286, 0.6233, 0.625, 0.6233, 0.625, 0.6233, 0.6286, 0.6233, 0.625, 0.6976, 0.625, 0.6976, 0.625, 0.6976, 0.625, 0.6976, 0.6286, 0.6233, 0.625, 0.6233, 0.625, 0.6233, 0.6286, 0.6233, 0.625, 0.6976, 0.625, 0.6976, 0.625, 0.6976, 0.625, 0.6976, 0.6286, 0.6233, 0.6286, 0.6233, 0.6286, 0.6233, 0.6286, 0.6233, 0.6286, 0.6233, 0.6286, 0.6233, 0.6286, 0.6233, 0.6286, 0.6233, 0.6286, 0.6233, 0.6286, 0.6233, 0.6286, 0.6233, 0.6286, 0.6233, 0.625, 0.6976, 0.4721, 0.6976, 0.4721, 0.6976, 0.625, 0.6976, 0.625, 0.6976, 0.625, 0.6976, 0.625, 0.6976, 0.625, 0.6976, 0.6286, 0.6233, 0.625, 0.6233, 0.625, 0.6233, 0.6286, 0.6233, 0.625, 0.6976, 0.4721, 0.6976, 0.4721, 0.6976, 0.625, 0.6976, 0.625, 0.6976, 0.625, 0.6976, 0.625, 0.6976, 0.625, 0.6976, 0.625, 0.6976, 0.4721, 0.6976, 0.4721, 0.6976, 0.625, 0.6976, 0.6286, 0.6233, 0.625, 0.6233, 0.625, 0.6233, 0.6286, 0.6233, 0.625, 0.6233, 0.6286, 0.6233, 0.6286, 0.6233, 0.625, 0.6233, 0.6286, 0.6233, 0.6286, 0.6233, 0.6286, 0.6233, 0.6286, 0.6233, 0.6286, 0.6233, 0.625, 0.6233, 0.625, 0.6233, 0.6286, 0.6233, 0.625, 0.6976, 0.625, 0.6976, 0.625, 0.6976, 0.625, 0.6976, 0.6286, 0.6233, 0.625, 0.6233, 0.625, 0.6233, 0.6286, 0.6233, 0.625, 0.6233, 0.6286, 0.6233, 0.6286, 0.6233, 0.625, 0.6233, 0.6286, 0.6233, 0.625, 0.6233, 0.625, 0.6233, 0.6286, 0.6233, 0.6286, 0.6233, 0.6286, 0.6233, 0.6286, 0.6233, 0.6286, 0.6233, 0.6286, 0.6233, 0.6286, 0.6233, 0.6286, 0.6233, 0.6286, 0.6233, 0.6286, 0.6233, 0.625, 0.6233, 0.625, 0.6233, 0.6286, 0.6233, 0.6286, 0.6233, 0.625, 0.6233, 0.625, 0.6233, 0.6286, 0.6233, 0.625, 0.6976, 0.625, 0.6976, 0.625, 0.6976, 0.625, 0.6976, 0.625, 0.6976, 0.625, 0.6976, 0.625, 0.6976, 0.625, 0.6976, 0.625, 0.6233, 0.6286, 0.6233, 0.6286, 0.6233, 0.625, 0.6233, 0.6286, 0.6233, 0.625, 0.6233, 0.625, 0.6233, 0.6286, 0.6233, 0.6286, 0.6233, 0.6286, 0.6233, 0.6286, 0.6233, 0.6286, 0.6233, 0.625, 0.6233, 0.6286, 0.6233, 0.6286, 0.6233, 0.625, 0.6233, 0.6286, 0.6233, 0.6286, 0.6233, 0.6286, 0.6233, 0.6286, 0.6233, 0.625, 0.6233, 0.6286, 0.6233, 0.6286, 0.6233, 0.625, 0.6233, 0.625, 0.6976, 0.625, 0.6976, 0.625, 0.6976, 0.625, 0.6976, 0.625, 0.6976, 0.625, 0.6976, 0.625, 0.6976, 0.625, 0.6976, 0.625, 0.6233, 0.6286, 0.6233, 0.6286, 0.6233, 0.625, 0.6233, 0.6286, 0.6233, 0.6286, 0.6233, 0.6286, 0.6233, 0.6286, 0.6233, 0.6286, 0.6233, 0.625, 0.6233, 0.625, 0.6233, 0.6286, 0.6233, 0.625, 0.6976, 0.625, 0.6976, 0.625, 0.6976, 0.625, 0.6976, 0.6286, 0.6233, 0.6286, 0.6233, 0.6286, 0.6233, 0.6286, 0.6233, 0.6286, 0.6233, 0.6286, 0.6233, 0.6286, 0.6233, 0.6286, 0.6233, 0.6286, 0.6233, 0.625, 0.6233, 0.625, 0.6233, 0.6286, 0.6233, 0.625, 0.6233, 0.6286, 0.6233, 0.6286, 0.6233, 0.625, 0.6233, 0.625, 0.6233, 0.6286, 0.6233, 0.6286, 0.6233, 0.625, 0.6233, 0.625, 0.6976, 0.625, 0.6976, 0.625, 0.6976, 0.625, 0.6976, 0.625, 0.6976, 0.625, 0.6976, 0.625, 0.6976, 0.625, 0.6976, 0.625, 0.6976, 0.625, 0.6976, 0.625, 0.6976, 0.625, 0.6976, 0.625, 0.6233, 0.6286, 0.6233, 0.6286, 0.6233, 0.625, 0.6233, 0.6286, 0.6233, 0.625, 0.6233, 0.625, 0.6233, 0.6286, 0.6233, 0.6286, 0.6233, 0.6286, 0.6233, 0.6286, 0.6233, 0.6286, 0.6233, 0.6286, 0.6233, 0.625, 0.6233, 0.625, 0.6233, 0.6286, 0.6233, 0.6286, 0.6233, 0.625, 0.6233, 0.625, 0.6233, 0.6286, 0.6233, 0.625, 0.6976, 0.625, 0.6976, 0.625, 0.6976, 0.625, 0.6976, 0.6286, 0.6233, 0.6286, 0.6233, 0.6286, 0.6233, 0.6286, 0.6233, 0.625, 0.6233, 0.6286, 0.6233, 0.6286, 0.6233, 0.625, 0.6233, 0.625, 0.6233, 0.6286, 0.6233, 0.6286, 0.6233, 0.625, 0.6233, 0.625, 0.6976, 0.625, 0.6976, 0.625, 0.6976, 0.625, 0.6976, 0.6286, 0.6233, 0.6286, 0.6233, 0.6286, 0.6233, 0.6286, 0.6233, 0.6286, 0.6233, 0.6286, 0.6233, 0.6286, 0.6233, 0.6286, 0.6233, 0.625, 0.6976, 0.625, 0.6976, 0.625, 0.6976, 0.625, 0.6976, 0.625, 0.6233, 0.6286, 0.6233, 0.6286, 0.6233, 0.625, 0.6233, 0.6286, 0.6233, 0.625, 0.6233, 0.625, 0.6233, 0.6286, 0.6233, 0.6286, 0.6233, 0.625, 0.6233, 0.625, 0.6233, 0.6286, 0.6233, 0.6286, 0.6233, 0.625, 0.6233, 0.625, 0.6233, 0.6286, 0.6233, 0.625, 0.6233, 0.6286, 0.6233, 0.6286, 0.6233, 0.625, 0.6233, 0.6286, 0.6233, 0.6286, 0.6233, 0.6286, 0.6233, 0.6286, 0.6233, 0.6286, 0.6233, 0.6286, 0.6233, 0.6286, 0.6233, 0.6286, 0.6233, 0.625, 0.6976, 0.625, 0.6976, 0.625, 0.6976, 0.625, 0.6976, 0.6286, 0.6233, 0.625, 0.6233, 0.625, 0.6233, 0.6286, 0.6233, 0.625, 0.6976, 0.625, 0.6976, 0.625, 0.6976, 0.625, 0.6976, 0.625, 0.6976, 0.625, 0.6976, 0.625, 0.6976, 0.625, 0.6976, 0.6286, 0.6233, 0.625, 0.6233, 0.625, 0.6233, 0.6286, 0.6233, 0.625, 0.6233, 0.6286, 0.6233, 0.6286, 0.6233, 0.625, 0.6233, 0.6286, 0.6233, 0.6286, 0.6233, 0.6286, 0.6233, 0.6286, 0.6233, 0.625, 0.6233, 0.6286, 0.6233, 0.6286, 0.6233, 0.625, 0.6233, 0.6286, 0.6233, 0.6286, 0.6233, 0.6286, 0.6233, 0.6286, 0.6233, 0.6286, 0.6233, 0.6286, 0.6233, 0.6286, 0.6233, 0.6286, 0.6233, 0.625, 0.6233, 0.6286, 0.6233, 0.6286, 0.6233, 0.625, 0.6233, 0.625, 0.6233, 0.6286, 0.6233, 0.6286, 0.6233, 0.625, 0.6233, 0.6286, 0.6233, 0.6286, 0.6233, 0.6286, 0.6233, 0.6286, 0.6233, 0.6286, 0.6233, 0.625, 0.6233, 0.625, 0.6233, 0.6286, 0.6233, 0.625, 0.6976, 0.625, 0.6976, 0.625, 0.6976, 0.625, 0.6976, 0.6286, 0.6233, 0.625, 0.6233, 0.625, 0.6233, 0.6286, 0.6233, 0.625, 0.6233, 0.6286, 0.6233, 0.6286, 0.6233, 0.625, 0.6233, 0.625, 0.6976, 0.625, 0.6976, 0.625, 0.6976, 0.625, 0.6976, 0.625, 0.6976, 0.625, 0.6976, 0.625, 0.6976, 0.625, 0.6976, 0.6286, 0.6233, 0.625, 0.6233, 0.625, 0.6233, 0.6286, 0.6233, 0.625, 0.6976, 0.625, 0.6976, 0.625, 0.6976, 0.625, 0.6976, 0.625, 0.6233, 0.6286, 0.6233, 0.6286, 0.6233, 0.625, 0.6233, 0.6286, 0.6233, 0.6286, 0.6233, 0.6286, 0.6233, 0.6286, 0.6233, 0.6286, 0.6233, 0.625, 0.6233, 0.625, 0.6233, 0.6286, 0.6233, 0.625, 0.6233, 0.6286, 0.6233, 0.6286, 0.6233, 0.625, 0.6233, 0.6286, 0.6233, 0.625, 0.6233, 0.625, 0.6233, 0.6286, 0.6233, 0.6286, 0.6233, 0.6286, 0.6233, 0.6286, 0.6233, 0.6286, 0.6233, 0.625, 0.6976, 0.625, 0.6976, 0.625, 0.6976, 0.625, 0.6976, 0.625, 0.6233, 0.6286, 0.6233, 0.6286, 0.6233, 0.625, 0.6233, 0.6286, 0.6233, 0.6286, 0.6233, 0.6286, 0.6233, 0.6286, 0.6233, 0.6286, 0.6233, 0.6286, 0.6233, 0.6286, 0.6233, 0.6286, 0.6233, 0.6286, 0.6233, 0.6286, 0.6233, 0.6286, 0.6233, 0.6286, 0.6233, 0.6286, 0.6233, 0.625, 0.6233, 0.625, 0.6233, 0.6286, 0.6233, 0.625, 0.6233, 0.6286, 0.6233, 0.6286, 0.6233, 0.625, 0.6233, 0.625, 0.6976, 0.625, 0.6976, 0.625, 0.6976, 0.625, 0.6976, 0.6286, 0.6233, 0.625, 0.6233, 0.625, 0.6233, 0.6286, 0.6233, 0.625, 0.6976, 0.625, 0.6976, 0.625, 0.6976, 0.625, 0.6976, 0.625, 0.6233, 0.6286, 0.6233, 0.6286, 0.6233, 0.625, 0.6233, 0.6286, 0.6233, 0.6286, 0.6233, 0.6286, 0.6233, 0.6286, 0.6233, 0.6286, 0.6233, 0.625, 0.6233, 0.625, 0.6233, 0.6286, 0.6233, 0.625, 0.6233, 0.6286, 0.6233, 0.6286, 0.6233, 0.625, 0.6233, 0.625, 0.6976, 0.625, 0.6976, 0.625, 0.6976, 0.625, 0.6976, 0.6286, 0.6233, 0.6286, 0.6233, 0.6286, 0.6233, 0.6286, 0.6233, 0.6286, 0.6233, 0.625, 0.6233, 0.625, 0.6233, 0.6286, 0.6233, 0.625, 0.6976, 0.625, 0.6976, 0.625, 0.6976, 0.625, 0.6976, 0.625, 0.6233, 0.6286, 0.6233, 0.6286, 0.6233, 0.625, 0.6233, 0.6286, 0.6233, 0.625, 0.6233, 0.625, 0.6233, 0.6286, 0.6233, 0.6286, 0.6233, 0.625, 0.6233, 0.625, 0.6233, 0.6286, 0.6233, 0.625, 0.6233, 0.6286, 0.6233, 0.6286, 0.6233, 0.625, 0.6233, 0.625, 0.6976, 0.625, 0.6976, 0.625, 0.6976, 0.625, 0.6976, 0.6286, 0.6233, 0.6286, 0.6233, 0.6286, 0.6233, 0.6286, 0.6233, 0.6286, 0.6233, 0.625, 0.6233, 0.625, 0.6233, 0.6286, 0.6233, 0.6286, 0.6233, 0.625, 0.6233, 0.625, 0.6233, 0.6286, 0.6233, 0.625, 0.6976, 0.625, 0.6976, 0.625, 0.6976, 0.625, 0.6976, 0.6286, 0.6233, 0.6286, 0.6233, 0.6286, 0.6233, 0.6286, 0.6233, 0.625, 0.6233, 0.6286, 0.6233, 0.6286, 0.6233, 0.625, 0.6233, 0.625, 0.6976, 0.625, 0.6976, 0.625, 0.6976, 0.625, 0.6976, 0.625, 0.6233, 0.6286, 0.6233, 0.6286, 0.6233, 0.625, 0.6233, 0.6286, 0.6233, 0.6286, 0.6233, 0.6286, 0.6233, 0.6286, 0.6233])
me_cube_001.materials.append(mat_material_002)
me_cube_001.update()

# ---- objects
ob_cube_col = bpy.data.objects.new('Cube-col', me_cube)
ob_empty = bpy.data.objects.new('Empty', None)
ob_cube_001_col = bpy.data.objects.new('Cube.001-col', me_cube_001)

# ---- transforms, parenting, visibility, modifiers, constraints
ob_cube_col.location = (0.0, 0.0, 0.0)
ob_cube_col.lock_rotations_4d = False
ob_cube_col.empty_display_type = 'ARROWS'
ob_cube_col.lineart.crease_threshold = 0.0
ob_empty.location = (0.0, 0.0, 0.0)
ob_empty.scale = (5.0, 5.0, 2.0)
ob_empty.empty_display_type = 'IMAGE'
ob_empty.empty_display_size = 5.0
ob_empty.empty_image_depth = 'BACK'
ob_empty.show_empty_image_perspective = False
ob_empty.empty_image_side = 'FRONT'
ob_cube_001_col.location = (-2.481, 0.007876, 2.0)

# ---- collection membership
col_collection.objects.link(ob_cube_col)
col_collection.objects.link(ob_empty)
col_collection.objects.link(ob_cube_001_col)

# ---- scene / render settings (as saved in the file)
scene.frame_start = 1; scene.frame_end = 250; scene.frame_set(1)
scene.render.engine = 'BLENDER_EEVEE_NEXT'
bpy.context.view_layer.update()

# ---- added for rendering (the .blend has no active camera and no usable light): camera, sun
cam_auto = bpy.data.cameras.new('AutoCamera')
cam_auto.lens = 50.0
cam_auto.sensor_width = 36.0
cam_auto.clip_end = 1000.0
ob_auto_camera = bpy.data.objects.new('AutoCamera', cam_auto)
scene.collection.objects.link(ob_auto_camera)
ob_auto_camera.location = (32.9179, -39.5252, 27.3418)
ob_auto_camera.rotation_euler = (1.09748, -7.21219e-08, 0.694738)
scene.camera = ob_auto_camera
light_auto_sun = bpy.data.lights.new('AutoSun', 'SUN')
light_auto_sun.energy = 3.0
light_auto_sun.angle = 0.0523599
ob_auto_sun = bpy.data.objects.new('AutoSun', light_auto_sun)
scene.collection.objects.link(ob_auto_sun)
ob_auto_sun.rotation_euler = (0.872665, 0.174533, 0.523599)
bpy.context.view_layer.update()
